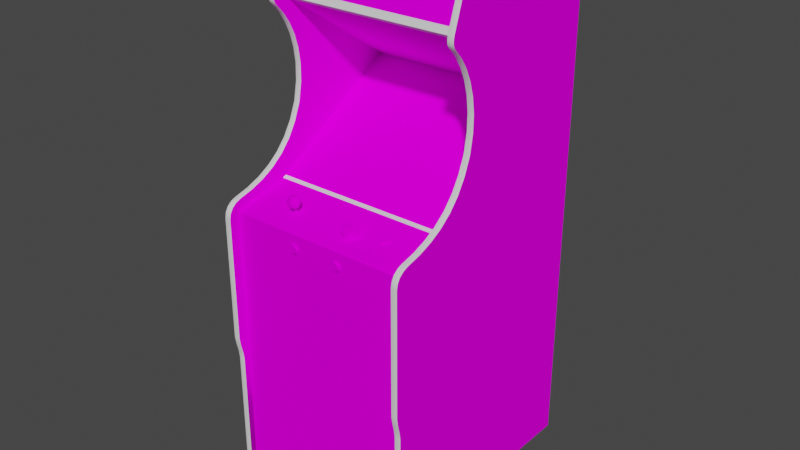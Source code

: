 # Source: tinstar.blend  (saved by Blender 2.93.20; exported with 4.5.12 LTS)
import bpy
from mathutils import Matrix  # noqa: F401  (used for matrix-valued properties, if any)

bpy.ops.wm.read_factory_settings(use_empty=True)
scene = bpy.context.scene
scene.name = 'Scene'

# ---- images (referenced by path relative to the original .blend; pixels are not part of the script)
import os
ASSET_DIR = os.environ.get("B2B_ASSET_DIR", "")  # directory of the original .blend (textures are referenced by path, not embedded)
HERE = os.path.dirname(os.path.abspath(__file__))  # packed textures are extracted next to this script under _unpacked/

def load_image(name, relpath, width, height, colorspace="sRGB"):
    """Load a texture the original file referenced (path relative to the .blend, or extracted next to this script)."""
    p = next((c for c in (os.path.join(HERE, relpath), os.path.join(ASSET_DIR, relpath)) if relpath and os.path.exists(c)), "")
    if p:
        img = bpy.data.images.load(p, check_existing=True)
        img.name = name
    else:  # same state as the original file: an image datablock whose file is absent (Cycles renders it pink)
        img = bpy.data.images.new(name, width, height)
        img.source = "FILE"
        img.filepath = "//" + (relpath or name)
    img.colorspace_settings.name = colorspace
    return img
img_tinstarmarqueemap_tiff = load_image('tinstarmarqueemap.TIFF', 'tinstarmarqueemap.TIFF', 1024, 1024, 'sRGB')
img_tinstarmonitormap_tiff = load_image('tinstarmonitormap.TIFF', 'tinstarmonitormap.TIFF', 1024, 1024, 'sRGB')
img_tinstarbezelmap_tiff = load_image('tinstarbezelmap.TIFF', 'tinstarbezelmap.TIFF', 1024, 1024, 'sRGB')
img_tinstartexturesmap_tiff = load_image('tinstartexturesmap.TIFF', 'tinstartexturesmap.TIFF', 1024, 1024, 'sRGB')

# ---- materials (node trees are filled in below, after node groups)
mat_tinstarmarquee = bpy.data.materials.new('tinstarmarquee')
mat_tinstarmarquee.use_transparent_shadow = False
mat_tinstarmarquee.roughness = 0.8807
mat_tinstarmarquee.specular_intensity = 0.0
mat_tinstarmonitor = bpy.data.materials.new('tinstarmonitor')
mat_tinstarmonitor.use_transparent_shadow = False
mat_tinstarmonitor.roughness = 0.8807
mat_tinstarmonitor.specular_intensity = 0.0
mat_tinstarbezel = bpy.data.materials.new('tinstarbezel')
mat_tinstarbezel.use_transparent_shadow = False
mat_tinstarbezel.roughness = 0.8807
mat_tinstarbezel.specular_intensity = 0.0
mat_tinstartextures = bpy.data.materials.new('tinstartextures')
mat_tinstartextures.use_transparent_shadow = False
mat_tinstartextures.roughness = 0.8807
mat_tinstartextures.specular_intensity = 0.0
mat_tinstarshiny = bpy.data.materials.new('tinstarshiny')
mat_tinstarshiny.use_transparent_shadow = False
mat_tinstarshiny.roughness = 0.8114
mat_tinstarshiny.specular_intensity = 0.4471

# ---- node groups
ng_auto_smooth = bpy.data.node_groups.new('Auto Smooth', 'GeometryNodeTree')
_s = ng_auto_smooth.interface.new_socket(name='Geometry', in_out='OUTPUT', socket_type='NodeSocketGeometry')
_s = ng_auto_smooth.interface.new_socket(name='Geometry', in_out='INPUT', socket_type='NodeSocketGeometry')
_s = ng_auto_smooth.interface.new_socket(name='Angle', in_out='INPUT', socket_type='NodeSocketFloat')
_s.subtype = 'ANGLE'
_s.min_value = 0.0
_s.max_value = 3.142
ng_auto_smooth.is_modifier = True
_N = ng_auto_smooth.nodes; _L = ng_auto_smooth.links
n0 = _N.new('NodeGroupOutput'); n0.name = 'Group Output'; n0.location = (480, -100)
n1 = _N.new('NodeGroupInput'); n1.name = 'Group Input'; n1.location = (-420, -300)
n2 = _N.new('NodeGroupInput'); n2.name = 'Group Input.001'; n2.location = (-60, -100)
n3 = _N.new('GeometryNodeSetShadeSmooth'); n3.name = 'Set Shade Smooth'; n3.location = (120, -100)
n3.domain = 'EDGE'
n4 = _N.new('GeometryNodeSetShadeSmooth'); n4.name = 'Set Shade Smooth.001'; n4.location = (300, -100)
n5 = _N.new('GeometryNodeInputMeshEdgeAngle'); n5.name = 'Edge Angle'; n5.location = (-420, -220)
n6 = _N.new('GeometryNodeInputEdgeSmooth'); n6.name = 'Is Edge Smooth'; n6.location = (-60, -160)
n7 = _N.new('GeometryNodeInputShadeSmooth'); n7.name = 'Is Face Smooth'; n7.location = (-240, -340)
n8 = _N.new('FunctionNodeBooleanMath'); n8.name = 'Boolean Math'; n8.location = (-60, -220)
n9 = _N.new('FunctionNodeCompare'); n9.name = 'Compare'; n9.location = (-240, -180)
n9.operation = 'LESS_EQUAL'
_L.new(n5.outputs[0], n9.inputs[0])
_L.new(n4.outputs[0], n0.inputs[0])
_L.new(n1.outputs[1], n9.inputs[1])
_L.new(n9.outputs[0], n8.inputs[0])
_L.new(n7.outputs[0], n8.inputs[1])
_L.new(n2.outputs[0], n3.inputs[0])
_L.new(n6.outputs[0], n3.inputs[1])
_L.new(n3.outputs[0], n4.inputs[0])
_L.new(n8.outputs[0], n3.inputs[2])
n0.is_active_output = True

# ---- material node trees
mat_tinstarmarquee.use_nodes = True; mat_tinstarmarquee.node_tree.nodes.clear()
_N = mat_tinstarmarquee.node_tree.nodes; _L = mat_tinstarmarquee.node_tree.links
n0 = _N.new('ShaderNodeBsdfPrincipled'); n0.name = 'Principled BSDF'; n0.location = (10, 300)
n0.distribution = 'GGX'
n0.subsurface_method = 'BURLEY'
n0.inputs[2].default_value = 0.8807
n0.inputs[3].default_value = 1.45
n0.inputs[13].default_value = 0.0
n0.inputs[27].default_value = (0.0, 0.0, 0.0, 1.0)
n0.inputs[28].default_value = 1.0
n1 = _N.new('ShaderNodeOutputMaterial'); n1.name = 'Material Output'; n1.location = (300, 300)
n2 = _N.new('ShaderNodeTexImage'); n2.name = 'Image Texture'; n2.location = (-300, 600)
n2.image = img_tinstarmarqueemap_tiff
_L.new(n0.outputs[0], n1.inputs[0])
_L.new(n2.outputs[0], n0.inputs[0])
n1.is_active_output = True
mat_tinstarmonitor.use_nodes = True; mat_tinstarmonitor.node_tree.nodes.clear()
_N = mat_tinstarmonitor.node_tree.nodes; _L = mat_tinstarmonitor.node_tree.links
n0 = _N.new('ShaderNodeBsdfPrincipled'); n0.name = 'Principled BSDF'; n0.location = (10, 300)
n0.distribution = 'GGX'
n0.subsurface_method = 'BURLEY'
n0.inputs[2].default_value = 0.8807
n0.inputs[3].default_value = 1.45
n0.inputs[13].default_value = 0.0
n0.inputs[27].default_value = (0.0, 0.0, 0.0, 1.0)
n0.inputs[28].default_value = 1.0
n1 = _N.new('ShaderNodeOutputMaterial'); n1.name = 'Material Output'; n1.location = (300, 300)
n2 = _N.new('ShaderNodeTexImage'); n2.name = 'Image Texture'; n2.location = (-300, 600)
n2.image = img_tinstarmonitormap_tiff
_L.new(n0.outputs[0], n1.inputs[0])
_L.new(n2.outputs[0], n0.inputs[0])
n1.is_active_output = True
mat_tinstarbezel.use_nodes = True; mat_tinstarbezel.node_tree.nodes.clear()
_N = mat_tinstarbezel.node_tree.nodes; _L = mat_tinstarbezel.node_tree.links
n0 = _N.new('ShaderNodeBsdfPrincipled'); n0.name = 'Principled BSDF'; n0.location = (10, 300)
n0.distribution = 'GGX'
n0.subsurface_method = 'BURLEY'
n0.inputs[2].default_value = 0.8807
n0.inputs[3].default_value = 1.45
n0.inputs[13].default_value = 0.0
n0.inputs[27].default_value = (0.0, 0.0, 0.0, 1.0)
n0.inputs[28].default_value = 1.0
n1 = _N.new('ShaderNodeOutputMaterial'); n1.name = 'Material Output'; n1.location = (300, 300)
n2 = _N.new('ShaderNodeTexImage'); n2.name = 'Image Texture'; n2.location = (-300, 600)
n2.image = img_tinstarbezelmap_tiff
_L.new(n0.outputs[0], n1.inputs[0])
_L.new(n2.outputs[0], n0.inputs[0])
n1.is_active_output = True
mat_tinstartextures.use_nodes = True; mat_tinstartextures.node_tree.nodes.clear()
_N = mat_tinstartextures.node_tree.nodes; _L = mat_tinstartextures.node_tree.links
n0 = _N.new('ShaderNodeBsdfPrincipled'); n0.name = 'Principled BSDF'; n0.location = (10, 300)
n0.distribution = 'GGX'
n0.subsurface_method = 'BURLEY'
n0.inputs[2].default_value = 0.8807
n0.inputs[3].default_value = 1.45
n0.inputs[13].default_value = 0.0
n0.inputs[27].default_value = (0.0, 0.0, 0.0, 1.0)
n0.inputs[28].default_value = 1.0
n1 = _N.new('ShaderNodeOutputMaterial'); n1.name = 'Material Output'; n1.location = (300, 300)
n2 = _N.new('ShaderNodeTexImage'); n2.name = 'Image Texture'; n2.location = (-300, 600)
n2.image = img_tinstartexturesmap_tiff
_L.new(n0.outputs[0], n1.inputs[0])
_L.new(n2.outputs[0], n0.inputs[0])
n1.is_active_output = True
mat_tinstarshiny.use_nodes = True; mat_tinstarshiny.node_tree.nodes.clear()
_N = mat_tinstarshiny.node_tree.nodes; _L = mat_tinstarshiny.node_tree.links
n0 = _N.new('ShaderNodeBsdfPrincipled'); n0.name = 'Principled BSDF'; n0.location = (10, 300)
n0.distribution = 'GGX'
n0.subsurface_method = 'BURLEY'
n0.inputs[2].default_value = 0.8114
n0.inputs[3].default_value = 1.45
n0.inputs[13].default_value = 0.4471
n0.inputs[27].default_value = (0.0, 0.0, 0.0, 1.0)
n0.inputs[28].default_value = 1.0
n1 = _N.new('ShaderNodeOutputMaterial'); n1.name = 'Material Output'; n1.location = (300, 300)
_L.new(n0.outputs[0], n1.inputs[0])
n1.is_active_output = True

# ---- world
world_world = bpy.data.worlds.new('World'); scene.world = world_world
world_world.use_nodes = True; world_world.node_tree.nodes.clear()
_N = world_world.node_tree.nodes; _L = world_world.node_tree.links
n0 = _N.new('ShaderNodeOutputWorld'); n0.name = 'World Output'; n0.location = (300, 300)
n1 = _N.new('ShaderNodeBackground'); n1.name = 'Background'; n1.location = (10, 300)
n1.inputs[0].default_value = (0.05088, 0.05088, 0.05088, 1.0)
_L.new(n1.outputs[0], n0.inputs[0])
n0.is_active_output = True
world_world.color = (0.05088, 0.05088, 0.05088)
world_world.use_sun_shadow = False
world_world.sun_shadow_jitter_overblur = 0.0

# ---- meshes
me_tinstar = bpy.data.meshes.new('tinstar')
me_tinstar.from_pydata([(0.2743, 0.5569, -0.03799), (-0.13, 0.07444, -0.1133), (-0.01148, 0.0752, -0.1119), (-0.01148, 0.1238, -0.1833), (-0.1313, 0.1216, -0.1842), (-0.01148, 0.1645, -0.2578), (0.107, 0.1628, -0.2575), (-0.13, 0.1628, -0.2575), (0.107, 0.07444, -0.1133), (0.1083, 0.1216, -0.1842), (-0.127, 0.1864, -0.3024), (-0.1921, 0.1823, -0.2968), (-0.2015, 0.16, -0.2564), (0.104, 0.04474, -0.07095), (0.104, 0.1864, -0.3024), (-0.01148, 0.1881, -0.304), (-0.01148, 0.04419, -0.06888), (-0.2046, 0.119, -0.1853), (0.1691, 0.1823, -0.2968), (0.2743, 0.03095, 0.004906), (-0.3163, 0.1009, 0.01637), (-0.3163, -0.4123, 0.2216), (0.2743, 0.07221, 0.05188), (0.2743, 0.1009, 0.01637), (-0.2972, 0.07221, 0.05188), (0.2933, 0.3974, -0.43), (0.2933, 0.1795, -0.04059), (0.2933, -0.4613, 0.2119), (0.2743, 0.5862, -0.5351), (0.2743, -0.8727, -0.5351), (0.2743, -0.4859, 0.2085), (0.2933, -0.8727, -0.5351), (0.2933, 0.4011, -0.4391), (-0.3163, 0.5862, -0.5351), (-0.3163, -0.4859, 0.2085), (-0.3163, 0.5585, 0.01352), (-0.3163, 0.1795, -0.04059), (0.2743, 0.5585, 0.01352), (0.2743, 0.1795, -0.04059), (-0.2972, 0.5585, 0.01352), (-0.2972, 0.7359, -0.07433), (-0.3163, -0.8727, -0.5351), (0.2743, -0.8727, 0.1889), (-0.2972, -0.8727, 0.1889), (0.2743, -0.8727, 0.2085), (0.2743, 0.5664, -0.5351), (-0.2972, 0.5664, -0.5351), (-0.2972, 0.7219, -0.05101), (0.2743, 0.2868, -0.4044), (0.2743, 0.5243, -0.04819), (-0.2972, 0.2868, -0.4044), (-0.3163, 0.4269, -0.05414), (-0.3163, 0.4626, -0.0378), (0.2743, 0.4269, -0.05414), (0.2743, 0.4626, -0.0378), (-0.2972, 0.4269, -0.05414), (-0.2972, 0.4626, -0.0378), (0.2743, -0.01215, 0.1828), (-0.2972, 0.0258, 0.01651), (-0.2972, -0.01215, 0.1828), (0.2933, -0.8727, 0.2085), (-0.3163, 0.2308, -0.06111), (0.2743, 0.2308, -0.06111), (-0.2129, -0.9201, -0.4789), (0.06305, 0.006894, 0.09944), (0.03908, -0.002307, 0.1399), (0.05107, 0.01818, 0.1479), (0.03908, 0.01889, 0.1447), (0.2743, -0.1153, 0.1889), (0.2743, -0.01798, 0.1887), (-0.2972, -0.01798, 0.1887), (-0.2972, -0.1153, 0.1889), (0.06305, -0.002307, 0.1399), (0.07182, -0.0003605, 0.1314), (0.07182, 0.02083, 0.1362), (0.03908, 0.006894, 0.09944), (0.03031, 0.004948, 0.108), (-0.1604, 0.03359, 0.1372), (-0.157, 0.02382, 0.1343), (-0.1502, 0.02382, 0.1387), (-0.1303, 0.04421, 0.1177), (-0.129, 0.03359, 0.1171), (-0.1359, 0.03359, 0.109), (0.1443, 0.01102, 0.1095), (-0.2428, -0.8727, 0.1185), (-0.2428, -0.8727, -0.4048), (0.2198, -0.9362, -0.4048), (-0.2428, -0.9362, -0.4048), (0.2198, -0.8727, -0.4048), (0.2198, -0.9362, 0.1185), (0.2198, -0.8727, 0.1185), (-0.2428, -0.9362, 0.1185), (-0.09768, -0.05415, 0.1951), (-0.07721, -0.06597, 0.1951), (-0.1619, 0.04421, 0.1177), (-0.1648, 0.03359, 0.1276), (-0.1633, 0.04421, 0.1274), (-0.151, 0.04421, 0.1415), (-0.1408, 0.03359, 0.143), (-0.1412, 0.04421, 0.1415), (-0.2429, -0.8989, -0.4577), (-0.2129, -0.8989, -0.4577), (0.05216, -0.05415, 0.1951), (0.05744, -0.06864, 0.195), (0.07263, -0.06597, 0.1951), (0.07263, -0.05054, 0.1918), (0.07471, -0.05415, 0.1918), (0.08028, -0.05212, 0.1888), (0.2933, -0.02864, 0.2216), (-0.2972, -0.02864, 0.2216), (-0.3163, 0.3387, -0.0724), (-0.3163, 0.3855, -0.06619), (-0.2972, 0.3387, -0.0724), (-0.2972, 0.3855, -0.06619), (0.1595, 0.01505, 0.09189), (0.1623, 0.01333, 0.09941), (-0.1367, 0.05233, 0.1206), (-0.1367, 0.04421, 0.1103), (-0.1461, 0.05535, 0.1249), (-0.149, 0.05233, 0.1348), (-0.1432, 0.05233, 0.1348), (-0.1461, 0.04421, 0.1076), (-0.1563, 0.03359, 0.109), (-0.1555, 0.04421, 0.1103), (-0.1461, 0.01725, 0.1249), (-0.1383, 0.02382, 0.1128), (-0.133, 0.02382, 0.1189), (0.2199, -0.8989, -0.4577), (0.2199, -0.8989, -0.4877), (0.1899, -0.9201, -0.4789), (0.2199, -0.9201, -0.4789), (-0.2129, -0.8738, -0.4223), (0.05107, 0.02504, 0.1249), (0.05107, 0.02918, 0.1066), (0.1899, -0.8989, -0.4877), (0.2199, -0.8738, -0.4932), (0.2743, 0.6909, -0.08583), (0.2743, 0.7035, -0.04501), (-0.2972, 0.6909, -0.08583), (0.07182, 0.004948, 0.108), (-0.2429, -0.9289, -0.4577), (-0.2429, -0.9201, -0.4365), (-0.2129, -0.9289, -0.4577), (0.04659, -0.05212, 0.1888), (0.04551, -0.05825, 0.1887), (0.05144, -0.05825, 0.1918), (0.06032, -0.0406, 0.1888), (0.05447, -0.04272, 0.1888), (0.05744, -0.04786, 0.1918), (0.2933, 0.524, -0.04041), (0.02709, 0.002294, 0.1197), (0.02709, 0.02349, 0.1245), (-0.2429, -0.8989, -0.4277), (0.1383, 0.01018, 0.0987), (0.139, 0.0111, 0.0947), (0.1335, 0.008533, 0.09203), (-0.133, 0.04421, 0.1362), (-0.1319, 0.03359, 0.1372), (-0.1274, 0.03359, 0.1276), (-0.1319, 0.02382, 0.1269), (-0.1352, 0.02382, 0.1343), (0.03031, -0.0003605, 0.1314), (0.1899, -0.8989, -0.4577), (0.1899, -0.9289, -0.4577), (0.1899, -0.9201, -0.4365), (-0.1461, 0.03359, 0.106), (-0.1539, 0.02382, 0.1128), (0.08028, -0.06438, 0.1887), (0.08136, -0.05825, 0.1887), (0.07543, -0.05825, 0.1918), (0.164, 0.004599, 0.1092), (0.1671, 0.005802, 0.104), (0.1616, 0.009269, 0.1027), (0.1413, 0.003706, 0.1131), (0.1472, 0.003232, 0.1152), (0.1482, 0.007553, 0.1102), (0.2933, 0.6315, -0.06754), (0.2933, 0.5003, -0.4713), (0.2933, 0.5251, -0.4793), (0.2933, 0.6562, -0.07559), (-0.2429, -0.8989, -0.4877), (-0.2429, -0.8738, -0.4932), (0.2199, -0.8738, -0.4223), (-0.2129, -0.8738, -0.4932), (0.1899, -0.8738, -0.4932), (0.1899, -0.8738, -0.4223), (-0.2429, -0.8738, -0.4223), (-0.2129, -0.8989, -0.4877), (-0.1592, 0.02382, 0.1189), (-0.07721, -0.05054, 0.1918), (-0.07513, -0.05415, 0.1918), (-0.06956, -0.05212, 0.1888), (-0.08848, -0.04644, 0.1919), (-0.08432, -0.04644, 0.1919), (-0.08329, -0.0406, 0.1888), (0.2743, 0.492, -0.01872), (0.2743, 0.5149, 0.001561), (0.2933, 0.5149, 0.001561), (0.2933, 0.492, -0.01872), (-0.3163, 0.492, -0.01872), (0.05216, -0.06236, 0.1918), (0.06135, -0.07007, 0.1918), (0.05744, -0.06864, 0.1918), (0.05447, -0.07378, 0.1887), (0.1413, 0.01063, 0.08287), (0.1366, 0.009737, 0.08677), (0.1411, 0.0119, 0.09118), (0.1593, 0.01063, 0.08287), (0.1534, 0.0111, 0.08079), (0.1524, 0.01282, 0.08718), (0.06135, -0.04644, 0.1919), (0.07543, -0.05825, 0.1951), (0.2743, 0.02047, 0.181), (0.2933, 0.02047, 0.181), (0.1563, 0.0125, 0.08857), (0.1595, 0.0119, 0.09118), (0.164, 0.009737, 0.08677), (-0.08848, -0.07007, 0.1918), (-0.0924, -0.06864, 0.1918), (-0.09537, -0.07378, 0.1887), (-0.1032, -0.05212, 0.1888), (-0.1043, -0.05825, 0.1887), (-0.0984, -0.05825, 0.1918), (0.1443, 0.007871, 0.1088), (0.1324, 0.00717, 0.09801), (0.1335, 0.005802, 0.104), (0.139, 0.009269, 0.1027), (-0.129, 0.04421, 0.1274), (-0.1359, 0.05233, 0.1264), (-0.06848, -0.05825, 0.1887), (-0.07513, -0.06236, 0.1918), (-0.07721, -0.06597, 0.1918), (-0.07267, -0.06977, 0.1887), (0.03908, 0.02809, 0.1043), (0.0417, 0.02863, 0.109), (0.03485, 0.02711, 0.1157), (-0.09768, -0.05415, 0.1918), (-0.08952, -0.0406, 0.1888), (-0.09537, -0.04272, 0.1888), (-0.0924, -0.04786, 0.1918), (-0.1514, 0.03359, 0.143), (0.07471, -0.06236, 0.1918), (0.07263, -0.06597, 0.1918), (0.07717, -0.06977, 0.1887), (0.06032, -0.07591, 0.1887), (0.06655, -0.07591, 0.1887), (0.06552, -0.07007, 0.1918), (0.05107, -0.003018, 0.1431), (-0.1555, 0.05233, 0.1206), (-0.1563, 0.05233, 0.1264), (-0.1405, 0.05233, 0.1162), (-0.1461, 0.05233, 0.1146), (0.07717, -0.04673, 0.1888), (-0.07744, -0.07378, 0.1887), (-0.08952, -0.07591, 0.1887), (-0.2972, 0.287, -0.07123), (0.2743, 0.287, -0.07123), (-0.3163, -0.4613, 0.2119), (-0.2972, -0.4613, 0.2119), (-0.07267, -0.04673, 0.1888), (-0.07744, -0.04272, 0.1888), (-0.0804, -0.04786, 0.1918), (0.04659, -0.06438, 0.1887), (0.0497, -0.06977, 0.1887), (0.05425, -0.06597, 0.1918), (0.2743, 0.725, -0.04169), (-0.3163, 0.725, -0.04169), (-0.2972, 0.725, -0.04169), (0.1899, -0.8989, -0.4277), (-0.3163, 0.01438, 0.1961), (0.2743, 0.003225, 0.2098), (0.2743, 0.01438, 0.1961), (0.2933, 0.003225, 0.2098), (-0.2972, 0.01438, 0.1961), (0.1682, 0.00717, 0.09801), (0.1671, 0.008533, 0.09203), (0.1616, 0.0111, 0.0947), (0.1623, 0.01018, 0.0987), (0.1563, 0.007871, 0.1088), (0.1524, 0.007553, 0.1102), (0.1534, 0.003232, 0.1152), (0.1443, 0.0125, 0.08857), (0.1482, 0.01282, 0.08718), (0.1472, 0.0111, 0.08079), (-0.3163, 0.1364, -0.0146), (-0.2972, 0.1364, -0.0146), (0.05744, -0.04786, 0.1951), (-0.142, 0.02382, 0.1387), (-0.07721, -0.05054, 0.1951), (-0.0744, -0.05825, 0.1951), (-0.08848, -0.04644, 0.1951), (-0.2429, -0.9201, -0.4789), (0.2199, -0.9201, -0.4365), (0.2199, -0.9289, -0.4577), (-0.2129, -0.9201, -0.4365), (-0.2129, -0.8989, -0.4277), (-0.1383, 0.05233, 0.1316), (0.2933, 0.0497, 0.09147), (0.2743, 0.0497, 0.09147), (0.2743, 0.5338, 0.01547), (0.06728, 0.02296, 0.134), (0.06305, 0.01889, 0.1447), (-0.1633, 0.03359, 0.1171), (-0.0984, -0.05825, 0.1951), (0.06728, 0.02711, 0.1157), (0.07504, 0.002294, 0.1197), (0.07182, 0.02615, 0.1128), (-0.1486, -0.01823, 0.1183), (-0.1436, -0.01823, 0.1183), (-0.1436, 0.03133, 0.1249), (-0.1436, -0.01757, 0.1133), (-0.1486, -0.01757, 0.1133), (-0.1486, 0.032, 0.12), (-0.1436, 0.032, 0.12), (-0.1486, 0.03133, 0.1249), (0.0724, -0.07378, 0.1887), (0.1593, 0.003706, 0.1131), (0.0724, -0.04272, 0.1888), (0.06655, -0.0406, 0.1888), (0.06552, -0.04644, 0.1919), (-0.1032, -0.06438, 0.1887), (-0.1001, -0.06977, 0.1887), (-0.09559, -0.06597, 0.1918), (0.1482, 0.0107, 0.1109), (0.1383, 0.01333, 0.09941), (-0.0744, -0.05825, 0.1918), (-0.1592, 0.04421, 0.1362), (-0.1539, 0.05233, 0.1316), (0.2933, 0.5323, -0.03532), (0.06943, -0.06864, 0.1918), (0.05107, 0.007606, 0.09631), (0.05216, -0.06236, 0.1951), (0.07471, -0.06236, 0.1951), (0.07263, -0.05054, 0.1951), (0.07471, -0.05415, 0.1951), (-0.08848, -0.07007, 0.195), (-0.0924, -0.06864, 0.195), (0.2743, -0.0115, 0.2184), (-0.08432, -0.04644, 0.1951), (0.05425, -0.05054, 0.1918), (0.1616, 0.01425, 0.09541), (0.1595, 0.01161, 0.1069), (0.1595, 0.008467, 0.1062), (-0.0804, -0.06864, 0.195), (-0.08432, -0.07007, 0.195), (-0.08432, -0.07007, 0.1918), (0.06552, -0.04644, 0.1951), (0.06943, -0.04786, 0.1918), (-0.1461, 0.02382, 0.1105), (-0.1604, 0.02382, 0.1269), (0.1443, 0.01565, 0.08928), (0.1524, 0.01597, 0.08789), (0.139, 0.01425, 0.09541), (0.1411, 0.01505, 0.09189), (0.2743, 0.7341, -0.04979), (-0.3163, 0.7341, -0.04979), (-0.3163, 0.7379, -0.06325), (0.2743, 0.5237, 0.01001), (-0.3163, 0.5237, 0.01001), (-0.1517, 0.05233, 0.1162), (0.03485, 0.02296, 0.134), (0.03234, 0.02504, 0.1249), (0.06043, 0.02863, 0.109), (0.1411, 0.008467, 0.1062), (0.05216, -0.05415, 0.1918), (0.0497, -0.04673, 0.1888), (-0.0804, -0.06864, 0.1918), (-0.08329, -0.07591, 0.1887), (-0.09768, -0.06236, 0.1918), (-0.09559, -0.05054, 0.1918), (0.06552, -0.07007, 0.195), (0.1524, 0.0107, 0.1109), (0.139, 0.01242, 0.1034), (-0.1001, -0.04673, 0.1888), (-0.06956, -0.06438, 0.1887), (0.1366, 0.004599, 0.1092), (0.2743, -0.01505, 0.1879), (0.2743, -0.01283, 0.1857), (-0.2972, -0.01283, 0.1857), (0.2933, -0.436, 0.218), (0.07504, 0.02349, 0.1245), (0.06979, 0.02504, 0.1249), (0.03031, 0.02615, 0.1128), (0.03031, 0.02083, 0.1362), (0.05107, 0.0288, 0.1011), (0.06305, 0.02809, 0.1043), (-0.2972, -0.01505, 0.1879), (0.2933, 0.5457, 0.01622), (-0.0924, -0.04786, 0.1951), (-0.09768, -0.06236, 0.1951), (-0.07513, -0.05415, 0.1951), (-0.09559, -0.05054, 0.1951), (0.06135, -0.04644, 0.1951), (0.06943, -0.06864, 0.195), (0.1563, 0.01102, 0.1095), (0.05144, -0.05825, 0.1951), (0.06043, 0.02145, 0.1407), (0.05425, -0.06597, 0.1951), (0.1563, 0.01565, 0.08928), (0.0417, 0.02145, 0.1407), (0.1482, 0.01597, 0.08789), (0.1616, 0.01242, 0.1034), (0.1411, 0.01161, 0.1069), (-0.07513, -0.06236, 0.1951), (0.05425, -0.05054, 0.1951), (0.06943, -0.04786, 0.1951), (0.06135, -0.07007, 0.195), (-0.09559, -0.06597, 0.1951), (-0.0804, -0.04786, 0.1951), (0.2199, -0.8989, -0.4277), (0.05107, 0.02089, 0.1431), (0.1816, 0.119, -0.1853), (0.1786, 0.07391, -0.1158), (0.2125, 0.1402, -0.1703), (-0.01148, 0.2223, -0.3016), (0.1058, 0.2223, -0.3016), (-0.2353, 0.1383, -0.1671), (-0.2354, 0.1874, -0.2457), (-0.2015, 0.07391, -0.1158), (-0.2354, 0.0955, -0.09872), (-0.127, 0.04474, -0.07094), (-0.01148, 0.06106, -0.0439), (0.1066, 0.06159, -0.04452), (0.2125, 0.0905, -0.09073), (0.2838, -0.4125, 0.223), (0.2838, -0.0284, 0.223), (0.2743, -0.02864, 0.2216), (0.2838, 0.07335, 0.05285), (0.2838, 0.05104, 0.09218), (-0.3068, -0.4125, 0.223), (-0.3068, -0.0284, 0.223), (-0.3163, -0.02864, 0.2216), (-0.2972, 0.0497, 0.09147), (-0.3068, 0.07335, 0.05285), (-0.3068, 0.05104, 0.09218), (-0.3068, 0.4619, -0.03631), (-0.3068, 0.7256, -0.04057), (-0.3068, 0.5588, 0.01503), (0.2933, 0.4269, -0.05414), (0.2933, 0.4626, -0.0378), (0.2838, 0.4619, -0.03631), (0.2933, 0.5585, 0.01352), (0.2838, 0.7256, -0.04057), (0.2838, 0.5588, 0.01503), (0.2933, 0.07221, 0.05188), (0.2838, 0.1801, -0.03928), (-0.3068, 0.1801, -0.03928), (-0.3068, 0.5877, -0.5351), (-0.3068, 0.7371, -0.07469), (0.2933, 0.7359, -0.07433), (0.2838, 0.5877, -0.5351), (0.2838, 0.7371, -0.07469), (-0.3068, -0.4862, 0.2099), (0.2743, -0.4123, 0.2216), (0.2838, -0.8727, 0.21), (0.2838, -0.4862, 0.2099), (0.2933, 0.2308, -0.06111), (0.2838, 0.2312, -0.05981), (0.2933, 0.287, -0.07123), (0.2933, 0.3387, -0.0724), (0.2838, 0.3387, -0.07091), (-0.2972, 0.1795, -0.04059), (-0.2972, 0.2308, -0.06111), (-0.3068, 0.2312, -0.05981), (-0.3068, 0.3387, -0.07091), (0.2838, 0.426, -0.05248), (0.2838, 0.3851, -0.06452), (-0.3068, 0.426, -0.05248), (-0.3068, 0.3851, -0.06452), (0.2743, 0.5373, -0.03082), (-0.2972, 0.5569, -0.03799), (-0.2972, 0.5373, -0.03082), (0.2838, 0.004177, 0.211), (-0.3068, 0.004177, 0.211), (-0.3163, 0.003225, 0.2098), (-0.3068, -0.01108, 0.2198), (0.2838, -0.01108, 0.2198), (-0.3068, -0.8727, 0.21), (-0.2972, 0.5862, -0.5351), (-0.2972, -0.8727, -0.5351), (-0.3068, -0.8727, -0.5351), (0.2838, -0.8727, -0.5351), (-0.2972, -0.8727, 0.2085), (-0.3068, 0.491, -0.01754), (-0.3068, 0.5138, 0.002579), (-0.3163, 0.5149, 0.001561), (0.2838, 0.491, -0.01754), (0.2838, 0.5138, 0.002579), (0.2838, 0.03401, 0.135), (0.2838, 0.02176, 0.1815), (-0.2972, 0.02047, 0.181), (-0.3068, 0.03401, 0.135), (-0.3068, 0.02176, 0.1815), (-0.2972, 0.7341, -0.04979), (-0.3068, 0.7353, -0.04897), (0.2933, 0.725, -0.04169), (0.2933, 0.7341, -0.04979), (0.2838, 0.7353, -0.04897), (0.1786, 0.16, -0.2564), (0.212, 0.2236, -0.3038), (0.2743, 0.5355, -0.03159), (-0.2972, 0.5355, -0.03159), (-0.2972, 0.5243, -0.04819), (-0.2972, 0.03268, 0.1347), (0.2933, 0.03268, 0.1347), (-0.2972, 0.7035, -0.04501), (0.2743, 0.7131, -0.04681), (-0.2972, 0.7131, -0.04681), (0.2743, 0.7219, -0.05101), (0.2933, 0.1009, 0.01637), (0.2838, 0.1374, -0.0133), (0.2838, 0.102, 0.01767), (-0.2972, 0.1009, 0.01637), (-0.3068, 0.1374, -0.0133), (-0.3068, 0.102, 0.01767), (0.2743, 0.1364, -0.0146), (-0.3068, 0.7391, -0.06304), (0.2838, 0.7391, -0.06304), (0.2838, 0.287, -0.06973), (-0.3068, 0.287, -0.06973), (-0.2972, 0.492, -0.01872), (0.2838, -0.4617, 0.2133), (0.2838, -0.4364, 0.2194), (0.2743, -0.436, 0.218), (-0.3068, -0.4617, 0.2133), (-0.3068, -0.4364, 0.2194), (-0.3163, -0.436, 0.218), (0.2838, 0.5332, 0.01686), (0.2743, 0.5457, 0.01622), (-0.3068, 0.5332, 0.01686), (-0.3163, 0.5457, 0.01622), (-0.3163, 0.5338, 0.01547), (0.1691, 0.04769, -0.07696), (0.2113, 0.06099, -0.04358), (0.2743, 0.0258, 0.01651), (-0.2972, 0.03095, 0.004906), (-0.2351, 0.2231, -0.3029), (-0.3068, 0.5229, 0.01114), (0.2838, 0.5229, 0.01114), (-0.1921, 0.04769, -0.07696), (-0.2367, 0.06084, -0.04369), (-0.2972, 0.003225, 0.2098), (-0.3068, 0.01554, 0.1968), (0.2933, 0.01438, 0.1961), (0.2838, 0.01554, 0.1968), (0.2933, 0.3855, -0.06619), (0.2125, 0.1876, -0.2461), (-0.2972, 0.5338, 0.01547), (-0.2972, 0.5457, 0.01622), (-0.3068, 0.5457, 0.01772), (0.2933, 0.5338, 0.01547), (0.2838, 0.5457, 0.01772), (-0.1289, 0.06108, -0.04398), (-0.2972, -0.4123, 0.2216), (-0.2972, -0.0115, 0.2184), (0.2933, -0.4123, 0.2216), (0.2933, -0.0115, 0.2184), (-0.2972, -0.436, 0.218), (-0.2972, -0.4859, 0.2085), (0.2933, -0.4859, 0.2085), (0.2743, 0.03268, 0.1347), (-0.3163, 0.03268, 0.1347), (-0.3163, 0.02047, 0.181), (-0.2972, 0.7379, -0.06325), (0.2933, 0.7379, -0.06325), (-0.3163, -0.0115, 0.2184), (-0.3163, 0.7359, -0.07433), (0.2743, 0.7359, -0.07433), (0.2743, 0.7379, -0.06325), (-0.2972, 0.5149, 0.001561), (-0.2972, 0.5237, 0.01001), (0.2933, 0.5237, 0.01001), (-0.1278, 0.2224, -0.3016), (0.2743, 0.3855, -0.06619), (0.2933, 0.1364, -0.0146), (0.2743, 0.3387, -0.0724), (-0.3163, 0.07221, 0.05188), (-0.3163, 0.0497, 0.09147), (-0.3163, 0.287, -0.07123), (0.2743, -0.4613, 0.2119), (-0.3163, -0.8727, 0.2085), (0.2933, 0.5862, -0.5351), (0.2743, 0.5363, -0.03091), (-0.2972, 0.5363, -0.03091)], [], [(70, 71, 68, 69), (440, 465, 438, 439), (387, 441, 443, 551), (5, 7, 4, 3), (3, 4, 1, 2), (16, 420, 552, 421), (442, 497, 354, 265), (6, 498, 18, 14), (12, 7, 10, 11), (7, 12, 17, 4), (15, 14, 415, 414), (14, 15, 5, 6), (420, 16, 2, 1), (9, 411, 498, 6), (4, 17, 418, 1), (185, 184, 134, 268), (412, 8, 13, 532), (140, 291, 63, 142), (576, 20, 21), (22, 23, 453), (24, 553, 512), (25, 545, 459), (26, 27, 25), (28, 29, 30), (559, 31, 32), (33, 41, 34), (478, 558, 479), (35, 566, 33), (36, 33, 21), (37, 567, 28), (38, 28, 453), (39, 478, 40), (461, 553, 478), (560, 212, 489, 488), (378, 386, 376, 377), (293, 292, 164, 163), (57, 534, 58, 59), (509, 444, 555), (535, 58, 534, 19), (51, 52, 33), (53, 54, 28), (55, 478, 56), (31, 581, 32), (19, 48, 50, 535), (29, 44, 30), (559, 60, 31), (41, 580, 34), (479, 558, 482), (36, 61, 33), (461, 478, 462), (38, 62, 28), (178, 179, 176, 177), (25, 456, 26), (179, 441, 328), (129, 134, 128, 130), (471, 583, 582, 469), (392, 346, 319, 210), (480, 447, 478, 479), (90, 84, 91, 89), (382, 233, 75, 76), (385, 306, 139, 64), (165, 348, 166, 122), (81, 80, 227, 158), (92, 336, 93, 338), (508, 47, 507, 506), (68, 71, 43, 42), (505, 138, 136, 137), (87, 91, 84, 85), (179, 495, 441), (178, 32, 581), (94, 248, 359, 123), (8, 412, 411, 9), (77, 326, 96, 95), (100, 141, 152), (101, 63, 187), (351, 352, 83, 341), (280, 316, 278, 279), (576, 21, 431), (22, 453, 426), (108, 555, 444), (24, 109, 553), (110, 111, 33), (112, 478, 113), (575, 573, 28), (114, 351, 115), (539, 420, 1, 418), (118, 119, 120), (165, 121, 117, 82), (124, 125, 126), (127, 130, 128), (371, 323, 175, 279), (183, 187, 180, 181), (152, 295, 131, 186), (132, 362, 133), (67, 383, 161, 65), (142, 294, 141, 140), (85, 88, 86, 87), (311, 307, 314, 312), (291, 180, 187, 63), (225, 375, 363, 226), (226, 153, 224, 225), (336, 344, 93), (149, 438, 25), (149, 439, 438), (73, 305, 380, 74), (132, 361, 360), (276, 277, 274, 275), (302, 94, 123, 122), (124, 159, 160), (162, 163, 164), (95, 349, 78, 77), (159, 158, 157, 160), (103, 370, 104), (261, 189, 259, 260), (169, 241, 167, 168), (368, 222, 221, 320), (306, 380, 305, 139), (409, 128, 135, 182), (295, 187, 183, 131), (233, 382, 235, 234), (186, 181, 180, 152), (79, 240, 77, 78), (17, 12, 417, 416), (347, 105, 252, 317), (107, 252, 105, 106), (195, 196, 28), (520, 478, 569), (418, 419, 540, 539), (199, 485, 33), (154, 206, 205, 155), (365, 143, 364, 339), (216, 207, 214, 215), (231, 366, 253, 232), (333, 346, 211), (344, 335, 217, 345), (562, 561, 431), (212, 560, 426), (504, 213, 108), (490, 109, 503), (243, 167, 241, 242), (367, 253, 366, 345), (190, 325, 229, 191), (206, 281, 204, 205), (227, 228, 296, 156), (194, 237, 192, 193), (322, 368, 320, 321), (132, 234, 235), (232, 374, 230, 231), (158, 227, 156, 157), (283, 204, 281, 282), (282, 209, 208, 283), (118, 248, 249), (99, 120, 119, 97), (124, 188, 166), (124, 79, 78), (202, 264, 263, 203), (462, 478, 255), (61, 578, 33), (62, 256, 28), (25, 458, 456), (33, 257, 526), (478, 557, 258), (238, 373, 369, 239), (28, 579, 523), (279, 175, 174, 280), (26, 555, 27), (37, 265, 567), (179, 564, 496), (35, 266, 566), (39, 40, 267), (130, 293, 163, 129), (162, 164, 268), (474, 269, 431), (270, 271, 426), (543, 272, 108), (541, 109, 273), (346, 102, 103, 104), (175, 223, 173, 174), (351, 341, 115), (156, 296, 120, 99), (117, 250, 116, 80), (209, 214, 207, 208), (20, 284, 21), (574, 509, 555), (512, 553, 285), (23, 515, 453), (338, 408, 261, 193), (188, 302, 122, 166), (98, 287, 160, 157), (288, 338, 289), (65, 247, 66, 67), (248, 94, 96, 249), (101, 142, 63), (0, 136, 138, 470), (137, 506, 507, 505), (100, 140, 141), (100, 291, 140), (127, 292, 293), (101, 294, 142), (377, 57, 59, 378), (162, 129, 163), (127, 293, 130), (326, 327, 249, 96), (577, 576, 431), (444, 297, 108), (298, 22, 426), (432, 109, 24), (547, 478, 548), (531, 530, 33), (299, 528, 28), (441, 197, 328), (284, 36, 21), (285, 553, 461), (26, 574, 555), (515, 38, 453), (255, 478, 112), (578, 110, 33), (25, 459, 458), (256, 575, 28), (132, 300, 381), (370, 406, 201, 246), (121, 165, 122, 123), (325, 190, 390, 289), (408, 288, 189, 261), (132, 304, 362), (247, 72, 301, 66), (46, 47, 508, 45), (393, 370, 246, 329), (308, 310, 313, 309), (118, 228, 116), (118, 250, 251), (145, 364, 143, 144), (155, 224, 153, 154), (342, 278, 316, 170), (340, 115, 277, 276), (397, 331, 200, 264), (352, 353, 206, 154), (82, 117, 80, 81), (123, 359, 251, 121), (32, 177, 25), (328, 149, 176), (559, 32, 25), (111, 51, 33), (113, 478, 55), (573, 53, 28), (25, 438, 545), (172, 342, 170, 171), (286, 392, 210, 148), (151, 382, 76, 150), (64, 330, 384, 385), (241, 169, 211, 332), (334, 211, 169, 106), (288, 390, 190, 189), (339, 364, 102, 404), (406, 103, 202, 201), (289, 403, 230, 325), (270, 426, 337), (272, 556, 108), (474, 431, 565), (541, 554, 109), (342, 172, 401, 341), (407, 389, 368, 322), (402, 372, 226, 363), (218, 217, 335, 336), (297, 504, 108), (560, 298, 426), (561, 577, 431), (503, 109, 432), (351, 398, 214, 209), (323, 83, 223, 175), (302, 188, 349, 95), (326, 77, 240, 97), (82, 125, 348, 165), (94, 302, 95, 96), (81, 126, 125, 82), (157, 156, 99, 98), (158, 159, 126, 81), (341, 394, 278, 342), (56, 478, 520), (149, 198, 439), (52, 199, 33), (54, 195, 28), (398, 114, 215, 214), (267, 563, 493), (265, 354, 568), (266, 355, 356), (179, 496, 495), (570, 478, 547), (357, 299, 28), (358, 531, 33), (441, 550, 197), (250, 117, 121, 251), (97, 119, 327, 326), (228, 227, 80, 116), (361, 235, 382, 151), (381, 300, 74, 380), (306, 385, 362, 304), (124, 348, 125), (124, 287, 79), (124, 349, 188), (399, 360, 383, 67), (301, 74, 300, 396), (460, 518, 458, 459), (324, 352, 154, 153), (245, 315, 329, 246), (522, 521, 27, 379), (236, 369, 373, 220), (193, 261, 260, 194), (403, 93, 231, 230), (339, 148, 147, 365), (106, 105, 333, 334), (345, 366, 343, 344), (67, 66, 410, 399), (83, 371, 341), (352, 372, 83), (222, 368, 389, 303), (346, 104, 211), (346, 286, 102), (338, 93, 289), (93, 343, 366, 231), (102, 331, 103), (74, 301, 72, 73), (150, 161, 383, 151), (191, 259, 189, 190), (319, 347, 317, 318), (203, 244, 201, 202), (124, 166, 348), (124, 126, 159), (124, 160, 287), (124, 78, 349), (118, 327, 119), (118, 359, 248), (118, 296, 228), (33, 34, 257), (478, 258, 558), (28, 30, 579), (27, 559, 25), (69, 376, 386, 70), (28, 523, 453), (33, 526, 21), (478, 553, 557), (555, 379, 27), (133, 362, 385, 384), (149, 328, 197, 198), (304, 381, 380, 306), (396, 410, 66, 301), (151, 383, 360, 361), (234, 133, 384, 233), (269, 562, 431), (213, 543, 108), (271, 212, 426), (273, 109, 490), (242, 329, 315, 243), (277, 172, 171, 274), (148, 210, 146, 147), (210, 319, 318, 146), (223, 363, 375, 173), (239, 192, 237, 238), (144, 262, 200, 145), (325, 230, 374, 229), (222, 236, 220, 221), (219, 254, 217, 218), (215, 276, 275, 216), (345, 217, 254, 367), (218, 322, 321, 219), (106, 169, 168, 107), (246, 201, 244, 245), (581, 449, 564), (265, 568, 567), (266, 356, 566), (395, 102, 364, 145), (388, 290, 192, 239), (276, 215, 114, 340), (294, 295, 152, 141), (118, 251, 359), (118, 116, 250), (528, 37, 28), (118, 120, 296), (118, 249, 327), (441, 387, 550), (548, 478, 39), (338, 388, 92), (267, 40, 563), (530, 35, 33), (404, 286, 148, 339), (340, 114, 115), (92, 389, 336), (351, 350, 352), (390, 288, 289), (332, 104, 242, 241), (388, 391, 92), (239, 369, 391, 388), (83, 402, 363, 223), (336, 407, 322, 218), (115, 401, 172, 277), (303, 92, 236, 222), (369, 236, 92, 391), (331, 395, 145, 200), (346, 405, 347, 319), (233, 384, 330, 75), (350, 400, 282, 281), (281, 206, 353, 350), (135, 128, 134, 184), (502, 50, 48, 49), (405, 333, 105, 347), (264, 202, 103, 397), (329, 242, 104, 393), (290, 338, 193, 192), (394, 371, 279, 278), (346, 392, 286), (336, 335, 344), (370, 393, 104), (334, 333, 211), (132, 381, 304), (132, 235, 361), (371, 394, 341), (350, 353, 352), (132, 133, 234), (102, 395, 331), (132, 396, 300), (344, 343, 93), (331, 397, 103), (114, 398, 351), (352, 324, 372), (132, 360, 399), (83, 323, 371), (351, 400, 350), (341, 401, 115), (372, 402, 83), (93, 403, 289), (286, 404, 102), (333, 405, 346), (103, 406, 370), (338, 290, 388), (92, 303, 389), (104, 332, 211), (389, 407, 336), (288, 408, 338), (400, 351, 209, 282), (162, 134, 129), (196, 357, 28), (569, 478, 570), (550, 571, 197), (485, 358, 33), (482, 479, 29, 44), (101, 295, 294), (127, 409, 292), (132, 410, 396), (132, 399, 410), (100, 180, 291), (264, 200, 262, 263), (7, 5, 15, 10), (412, 423, 413, 411), (240, 79, 287, 98), (176, 149, 25, 177), (431, 21, 429, 430), (432, 24, 433, 434), (553, 109, 430, 429), (3, 9, 6, 5), (428, 427, 22, 298), (270, 337, 476, 472), (465, 440, 54, 53), (39, 267, 436, 437), (446, 463, 61, 36), (457, 445, 26, 456), (265, 37, 443, 442), (28, 567, 451, 450), (441, 495, 442, 443), (33, 566, 448, 447), (562, 269, 542, 492), (34, 580, 477, 452), (463, 446, 461, 462), (575, 256, 518, 460), (485, 199, 483, 484), (41, 46, 45, 29), (467, 435, 52, 51), (573, 575, 460, 466), (435, 467, 55, 56), (456, 458, 518, 457), (500, 582, 583, 501), (473, 542, 269, 474), (541, 273, 542, 473), (554, 541, 473, 475), (556, 272, 472, 476), (580, 41, 480, 477), (29, 28, 450, 481), (481, 44, 29), (581, 31, 481, 450), (60, 559, 455, 454), (31, 60, 454), (30, 44, 454, 455), (31, 454, 44, 481), (529, 549, 530, 531), (449, 581, 450, 451), (196, 195, 486, 487), (198, 197, 487, 486), (492, 491, 561, 562), (525, 429, 21, 526), (532, 533, 423, 412), (8, 2, 16, 13), (436, 494, 355, 266), (469, 0, 470, 471), (312, 313, 310, 311), (501, 502, 49, 500), (512, 285, 513, 514), (482, 558, 452, 477), (284, 20, 514, 513), (509, 574, 510, 511), (97, 240, 98, 99), (356, 355, 494, 516), (256, 62, 457, 518), (545, 438, 465, 466), (357, 196, 487, 538), (520, 569, 484, 483), (526, 257, 524, 525), (525, 524, 258, 557), (550, 387, 551, 527), (532, 13, 533), (292, 409, 268, 164), (11, 10, 536), (570, 547, 529, 537), (531, 358, 537, 529), (285, 461, 446, 513), (38, 515, 510, 445), (11, 536, 417, 12), (24, 512, 514, 433), (439, 198, 486, 440), (472, 544, 271, 270), (522, 424, 453, 523), (379, 555, 424, 522), (53, 573, 466, 465), (567, 568, 517, 451), (18, 498, 546, 499), (17, 416, 419, 418), (415, 18, 499), (574, 26, 445, 510), (577, 561, 491, 434), (568, 354, 497, 517), (459, 545, 466, 460), (440, 486, 195, 54), (552, 539, 540), (15, 414, 572, 10), (474, 565, 475, 473), (14, 18, 415), (523, 579, 521, 522), (426, 453, 424, 425), (372, 324, 153, 226), (571, 550, 527, 538), (113, 55, 467, 468), (51, 111, 468, 467), (420, 539, 552), (490, 503, 491, 492), (549, 529, 547, 548), (497, 442, 495, 496), (494, 436, 267, 493), (493, 563, 516, 494), (496, 564, 517, 497), (298, 560, 488, 428), (299, 357, 538, 527), (40, 478, 447, 448), (435, 483, 199, 52), (56, 520, 483, 435), (111, 110, 464, 468), (112, 113, 468, 464), (20, 576, 433, 514), (444, 509, 511, 427), (108, 556, 476, 425), (579, 30, 455, 521), (565, 431, 430, 475), (109, 554, 475, 430), (23, 22, 427, 511), (36, 284, 513, 446), (464, 519, 255, 112), (110, 578, 519, 464), (266, 35, 437, 436), (434, 433, 576, 577), (504, 297, 428, 488), (297, 444, 427, 428), (503, 432, 434, 491), (462, 255, 519, 463), (578, 61, 463, 519), (528, 299, 527, 551), (559, 27, 521, 455), (213, 504, 488, 489), (536, 10, 572), (452, 524, 257, 34), (558, 258, 524, 452), (445, 457, 62, 38), (557, 553, 429, 525), (337, 426, 425, 476), (543, 213, 489, 544), (273, 490, 492, 542), (212, 271, 544, 489), (9, 3, 2, 8), (533, 13, 422), (479, 482, 477, 480), (411, 413, 546, 498), (447, 480, 41, 33), (548, 39, 437, 549), (35, 530, 549, 437), (37, 528, 551, 443), (555, 108, 425, 424), (564, 449, 451, 517), (544, 472, 272, 543), (566, 356, 516, 448), (563, 40, 448, 516), (179, 178, 581, 564), (13, 16, 421, 422), (268, 409, 182, 185), (569, 570, 537, 484), (515, 23, 511, 510), (197, 571, 538, 487), (358, 485, 484, 537), (309, 314, 307, 308), (88, 90, 89, 86)])
me_tinstar.polygons.foreach_set('use_smooth', [True] * 615)
me_tinstar.polygons.foreach_set('material_index', [3, 4, 4, 1, 1, 4, 4, 1, 1, 1, 4, 1, 1, 1, 1, 3, 1, 3, 3, 3, 3, 3, 3, 3, 3, 3, 3, 3, 3, 3, 3, 3, 3, 4, 3, 3, 3, 3, 4, 3, 3, 3, 3, 2, 3, 3, 3, 3, 3, 3, 3, 3, 3, 3, 3, 4, 3, 4, 3, 3, 3, 3, 3, 3, 4, 3, 3, 3, 3, 3, 3, 1, 3, 3, 3, 3, 3, 3, 3, 3, 3, 3, 3, 3, 3, 1, 3, 3, 3, 3, 3, 3, 3, 3, 3, 3, 3, 3, 3, 3, 3, 3, 3, 3, 3, 3, 3, 3, 3, 3, 3, 3, 3, 3, 3, 3, 3, 3, 3, 3, 3, 3, 4, 3, 3, 3, 3, 4, 3, 3, 3, 3, 3, 3, 3, 3, 3, 3, 3, 3, 3, 3, 3, 3, 3, 3, 3, 3, 3, 3, 3, 3, 3, 3, 3, 3, 3, 3, 3, 3, 3, 3, 3, 3, 3, 3, 3, 3, 3, 3, 3, 3, 3, 3, 3, 3, 3, 3, 3, 3, 3, 3, 3, 3, 3, 3, 3, 3, 3, 3, 3, 3, 3, 0, 4, 3, 3, 3, 3, 3, 3, 3, 3, 3, 3, 3, 3, 3, 3, 3, 3, 3, 3, 3, 3, 3, 3, 3, 3, 3, 3, 3, 3, 3, 3, 3, 3, 3, 3, 3, 3, 3, 3, 3, 3, 3, 3, 3, 3, 3, 3, 3, 3, 3, 3, 3, 3, 3, 3, 3, 3, 3, 3, 3, 3, 3, 3, 3, 3, 3, 3, 3, 3, 3, 3, 3, 3, 3, 3, 3, 3, 3, 3, 3, 3, 3, 3, 3, 3, 3, 3, 3, 3, 3, 3, 3, 3, 3, 3, 3, 3, 3, 3, 3, 3, 3, 3, 3, 3, 3, 3, 3, 4, 3, 3, 4, 3, 3, 3, 3, 3, 3, 3, 3, 3, 3, 3, 3, 3, 3, 3, 3, 3, 3, 3, 3, 3, 3, 3, 3, 3, 3, 3, 3, 3, 3, 3, 3, 3, 3, 3, 3, 3, 3, 3, 3, 3, 3, 3, 3, 3, 3, 3, 3, 3, 3, 3, 3, 3, 3, 3, 3, 3, 3, 3, 3, 3, 3, 3, 3, 3, 3, 3, 3, 3, 3, 3, 3, 3, 3, 3, 3, 3, 3, 3, 3, 3, 3, 3, 3, 3, 3, 3, 3, 3, 3, 3, 3, 3, 3, 3, 3, 3, 3, 3, 3, 3, 3, 3, 3, 3, 3, 3, 3, 3, 3, 3, 3, 3, 3, 3, 3, 3, 3, 3, 3, 3, 3, 3, 3, 3, 3, 3, 3, 3, 3, 3, 3, 3, 3, 3, 3, 3, 3, 3, 3, 3, 3, 3, 3, 3, 1, 4, 3, 3, 4, 4, 4, 1, 4, 4, 4, 4, 4, 4, 4, 4, 4, 4, 4, 4, 4, 4, 4, 3, 4, 4, 4, 4, 4, 4, 4, 4, 4, 4, 4, 4, 4, 4, 4, 4, 4, 4, 4, 4, 4, 4, 4, 4, 1, 4, 4, 3, 4, 4, 4, 4, 4, 3, 4, 4, 4, 4, 4, 4, 4, 4, 4, 3, 4, 4, 4, 4, 4, 4, 4, 4, 4, 4, 4, 4, 4, 4, 4, 4, 4, 4, 4, 4, 4, 4, 4, 4, 4, 4, 4, 3, 4, 4, 4, 4, 4, 4, 4, 4, 4, 4, 4, 4, 4, 4, 4, 4, 4, 4, 4, 4, 4, 4, 4, 4, 4, 4, 4, 4, 4, 4, 4, 4, 4, 4, 4, 4, 4, 4, 4, 4, 4, 4, 4, 4, 4, 4, 1, 4, 4, 4, 4, 4, 4, 4, 4, 4, 4, 4, 4, 3, 4, 3, 4, 4, 4, 4, 3, 3])
_uv = me_tinstar.uv_layers.new(name='UVMap')
_uv.uv.foreach_set('vector', [0.5009, 0.1345, 0.5012, 0.000916, 0.9992, 0.000916, 0.999, 0.1345, 14.67, 88.02, 13.06, 84.44, 12.89, 84.53, 14.52, 88.09, 19.93, 96.4, 19.66, 97.68, 19.81, 97.72, 20.08, 96.4, 0.5, 0.7782, 0.2249, 0.7751, 0.2218, 0.5, 0.5, 0.5, 0.5, 0.5, 0.2218, 0.5, 0.2249, 0.2249, 0.5, 0.2218, 0.0, -11.75, -11.55, -11.54, -11.74, -13.71, 0.0, -13.72, 14.25, 114.4, 13.41, 115.4, 13.33, 115.2, 14.13, 114.3, 0.7751, 0.7751, 0.9413, 0.7682, 0.9193, 0.9193, 0.7682, 0.9413, 0.05872, 0.7682, 0.2249, 0.7751, 0.2318, 0.9413, 0.08075, 0.9193, 0.2249, 0.7751, 0.05872, 0.7682, 0.05176, 0.5, 0.2218, 0.5, 0.0, 11.76, 11.55, 11.6, 11.73, 11.52, 0.0, 11.52, 0.7682, 0.9413, 0.5, 0.9482, 0.5, 0.7782, 0.7751, 0.7751, 0.2318, 0.05872, 0.5, 0.05176, 0.5, 0.2218, 0.2249, 0.2249, 0.7782, 0.5, 0.9482, 0.5, 0.9413, 0.7682, 0.7751, 0.7751, 0.2218, 0.5, 0.05176, 0.5, 0.05872, 0.2318, 0.2249, 0.2249, 0.06183, 0.9997, 0.000916, 0.9996, 0.005615, 0.9838, 0.05725, 0.9838, 0.9413, 0.2318, 0.7751, 0.2249, 0.7682, 0.05872, 0.9193, 0.08075, 0.05798, 0.9937, 0.05798, 0.9964, 0.05444, 0.9964, 0.05444, 0.9937, 0.3855, 0.5864, 0.3622, 0.6041, 0.4969, 0.2861, 0.4925, 0.8915, 0.4922, 0.8917, 0.4937, 0.8882, 0.4926, 0.8897, 0.494, 0.8931, 0.4923, 0.8895, 0.06915, 0.788, 0.3077, 0.7808, 0.3036, 0.7518, 0.3246, 0.6531, 0.4904, 0.2557, 0.06915, 0.788, 0.4883, 0.8951, 0.4883, 0.8851, 0.4936, 0.8877, 0.4882, 0.2405, 0.000854, 0.000305, 0.06323, 0.7903, 0.000122, 0.9049, 0.000122, 0.000671, 0.4883, 0.2404, 0.4877, 0.8862, 0.4939, 0.8936, 0.4877, 0.8962, 0.3604, 0.8877, 0.3027, 0.9977, 0.000122, 0.9049, 0.3248, 0.6528, 0.000122, 0.9049, 0.4969, 0.2861, 0.4922, 0.8949, 0.4916, 0.8961, 0.4883, 0.8951, 0.4918, 0.8923, 0.4883, 0.8951, 0.4937, 0.8882, 0.4923, 0.8864, 0.4877, 0.8862, 0.4916, 0.8852, 0.4918, 0.889, 0.494, 0.8931, 0.4877, 0.8862, 31.77, 45.1, 36.41, 43.88, 36.46, 44.01, 31.81, 45.24, 0.5009, 0.1443, 0.5009, 0.1391, 0.999, 0.1391, 0.999, 0.1443, 0.00354, 0.9938, 0.00354, 0.9911, 0.00708, 0.9911, 0.00708, 0.9938, 0.999, 0.1486, 0.9992, 0.3745, 0.5012, 0.3745, 0.5009, 0.1486, 0.3619, 0.6043, 0.3853, 0.5865, 0.4968, 0.2862, 0.0, 1.0, 0.0, 0.0, 1.0, 0.0, 1.0, 1.0, 0.3159, 0.8062, 0.3267, 0.8283, 0.000122, 0.9049, 0.4918, 0.894, 0.4919, 0.8942, 0.4883, 0.8951, 0.4918, 0.8873, 0.4877, 0.8862, 0.4919, 0.887, 0.000854, 0.000305, 0.000183, 0.905, 0.06323, 0.7903, 1.0, 0.0, 1.0, 1.0, 0.0, 1.0, 0.0, 0.0, 0.4883, 0.8851, 0.4936, 0.8851, 0.4936, 0.8877, 0.4882, 0.2405, 0.4883, 0.000671, 0.000854, 0.000305, 0.000122, 0.000671, 0.4883, 0.000671, 0.4883, 0.2404, 0.4877, 0.8962, 0.4939, 0.8936, 0.4939, 0.8962, 0.3248, 0.6528, 0.3113, 0.6846, 0.000122, 0.9049, 0.4918, 0.889, 0.4877, 0.8862, 0.4916, 0.8886, 0.4918, 0.8923, 0.4917, 0.8926, 0.4883, 0.8951, 0.3512, 0.8442, 0.4326, 0.5796, 0.4482, 0.585, 0.3663, 0.8497, 0.06915, 0.788, 0.3111, 0.6848, 0.3246, 0.6531, 0.3011, 0.9495, 0.3599, 0.8881, 0.3294, 0.8719, 0.00708, 0.9964, 0.00708, 0.9975, 0.00354, 0.9975, 0.00354, 0.9964, 0.5151, 1.0, 0.4907, 1.0, 0.4907, 0.0, 0.5151, 0.0, 0.4346, 0.976, 0.4465, 0.976, 0.4465, 0.976, 0.4346, 0.976, -35.21, -45.44, -35.21, 100.6, -35.21, 100.5, -35.21, -45.44, 0.4883, 0.8857, 0.493, 0.8857, 0.493, 0.8854, 0.4883, 0.8854, 0.4883, 0.7543, 0.4953, 0.7416, 0.4953, 0.7416, 0.4883, 0.7543, 0.4883, 0.714, 0.4763, 0.7067, 0.4763, 0.7067, 0.4883, 0.714, 0.1011, 0.9904, 0.09991, 0.9904, 0.09924, 0.9923, 0.1003, 0.9929, 0.09802, 0.986, 0.0979, 0.9864, 0.09515, 0.986, 0.09509, 0.9857, 0.4083, 0.9542, 0.4234, 0.9133, 0.4669, 0.9209, 0.4465, 0.976, 13.2, 114.0, 13.2, 114.0, 13.62, 113.1, 13.62, 113.1, 0.5007, 0.7493, 0.5007, 0.3759, 0.9989, 0.3759, 0.9989, 0.7493, 0.4929, 0.8961, 0.4897, 0.8961, 0.4897, 0.8858, 0.4929, 0.8858, 0.493, 0.8877, 0.493, 0.8854, 0.493, 0.8857, 0.493, 0.8881, 0.3011, 0.9495, 0.3236, 0.9913, 0.3599, 0.8881, 0.0365, 0.8681, 0.06323, 0.7903, 0.000183, 0.905, 0.0979, 0.9943, 0.09705, 0.9927, 0.09827, 0.9918, 0.09998, 0.9927, 0.7751, 0.2249, 0.9413, 0.2318, 0.9482, 0.5, 0.7782, 0.5, 0.09235, 0.994, 0.09265, 0.9937, 0.09515, 0.9947, 0.09509, 0.9951, 0.03027, 0.9916, 0.05115, 0.9709, 0.05988, 0.9917, 0.03064, 0.9839, 0.04822, 0.9705, 0.0564, 0.9839, 0.4465, 0.9761, 0.4083, 0.9543, 0.4234, 0.9134, 0.4669, 0.921, 0.4495, 0.8929, 0.4662, 0.8989, 0.4577, 0.9134, 0.4465, 0.9094, 0.3855, 0.5864, 0.4969, 0.2861, 0.4969, 0.5239, 0.4925, 0.8915, 0.4937, 0.8882, 0.4937, 0.8909, 0.4966, 0.5241, 0.4968, 0.2862, 0.3853, 0.5865, 0.4926, 0.8897, 0.494, 0.8904, 0.494, 0.8931, 0.3039, 0.7515, 0.308, 0.7805, 0.000122, 0.9049, 0.4916, 0.8879, 0.4877, 0.8862, 0.4916, 0.8876, 0.4916, 0.8934, 0.4916, 0.8937, 0.4883, 0.8951, 0.4669, 0.9645, 0.4465, 0.9761, 0.4749, 0.9427, 0.08075, 0.08075, 0.2318, 0.05872, 0.2249, 0.2249, 0.05872, 0.2318, 0.09583, 0.9904, 0.09308, 0.9911, 0.09308, 0.9896, 0.1011, 0.9904, 0.1007, 0.9904, 0.09998, 0.988, 0.1003, 0.9878, 0.09583, 0.9904, 0.09924, 0.9884, 0.09753, 0.9871, 0.03137, 0.9838, 0.04938, 0.9705, 0.05689, 0.9838, 0.4465, 0.9094, 0.4346, 0.9094, 0.4346, 0.9094, 0.4465, 0.9094, 0.05444, 0.9982, 0.05444, 0.9975, 0.05798, 0.9975, 0.05798, 0.9982, 0.05798, 0.99, 0.05444, 0.99, 0.05444, 0.9893, 0.05798, 0.9893, 0.4419, 0.8246, 0.3931, 0.8532, 0.3856, 0.8246, 0.4503, 0.7543, 0.4623, 0.7617, 0.4623, 0.7617, 0.4503, 0.7543, 0.05444, 0.9937, 0.05444, 0.9911, 0.05798, 0.9911, 0.05798, 0.9937, 0.493, 0.8881, 0.4883, 0.8881, 0.4883, 0.8877, 0.493, 0.8877, 0.04205, 0.9995, 0.03107, 0.9995, 0.01642, 0.9995, 0.0274, 0.9995, 0.05798, 0.9964, 0.05798, 0.9975, 0.05444, 0.9975, 0.05444, 0.9964, 0.3923, 0.9254, 0.4012, 0.9102, 0.4142, 0.921, 0.4083, 0.9312, 0.4083, 0.9312, 0.4062, 0.9427, 0.3892, 0.9427, 0.3923, 0.9254, 0.4234, 0.9133, 0.4465, 0.9093, 0.4669, 0.9209, 0.3245, 0.8667, 0.3156, 0.8065, 0.06915, 0.788, 0.3245, 0.8667, 0.3263, 0.8286, 0.3156, 0.8065, 0.4503, 0.714, 0.4623, 0.7067, 0.4623, 0.7067, 0.4503, 0.714, 0.4419, 0.8246, 0.4419, 0.7673, 0.47, 0.775, 0.4728, 0.9543, 0.4749, 0.9427, 0.4919, 0.9427, 0.4888, 0.96, 0.09802, 0.9947, 0.0979, 0.9943, 0.09998, 0.9927, 0.1003, 0.9929, 0.09583, 0.9904, 0.09528, 0.9868, 0.0932, 0.9876, 0.03143, 0.9838, 0.03143, 0.9648, 0.04968, 0.9704, 0.09509, 0.9951, 0.09528, 0.994, 0.0932, 0.9931, 0.09235, 0.994, 0.09528, 0.9868, 0.09509, 0.9857, 0.09235, 0.9868, 0.0932, 0.9876, 0.4234, 0.9133, 0.4465, 0.9093, 0.4669, 0.9209, 0.4578, 0.9719, 0.4669, 0.9644, 0.4799, 0.9751, 0.4662, 0.9864, 0.475, 0.9426, 0.4729, 0.931, 0.4888, 0.9254, 0.4919, 0.9426, 0.4083, 0.931, 0.4062, 0.9426, 0.3892, 0.9426, 0.3923, 0.9254, 0.4763, 0.7067, 0.4623, 0.7067, 0.4623, 0.7067, 0.4763, 0.7067, 0.00592, 0.9839, 0.05689, 0.9838, 0.06152, 0.9995, 0.001343, 0.9996, 0.004822, 0.9839, 0.0564, 0.9839, 0.06189, 0.9996, 0.000977, 0.9996, 0.4788, 0.7562, 0.4677, 0.76, 0.4674, 0.7554, 0.4763, 0.7523, 0.05658, 0.9995, 0.002747, 0.9995, 0.002686, 0.9894, 0.05664, 0.9894, 0.09192, 0.9914, 0.09076, 0.9917, 0.09235, 0.994, 0.0932, 0.9931, -19.31, -0.1113, -19.01, 7.003, -22.39, 5.93, -22.38, -1.931, 0.4578, 0.9719, 0.4669, 0.9644, 0.4799, 0.9751, 0.4662, 0.9864, 0.4888, 0.9599, 0.4799, 0.9751, 0.4669, 0.9644, 0.4729, 0.9542, 0.492, 0.8944, 0.4921, 0.8946, 0.4883, 0.8951, 0.492, 0.8868, 0.4877, 0.8862, 0.4922, 0.8867, -19.01, -7.06, -22.39, -8.765, -22.52, -13.74, -18.06, -10.94, 0.3392, 0.8466, 0.3525, 0.8607, 0.000122, 0.9049, 0.4083, 0.9543, 0.4142, 0.9645, 0.4012, 0.9753, 0.3923, 0.96, 0.4012, 0.9751, 0.3923, 0.9599, 0.4083, 0.9542, 0.4142, 0.9644, 0.4799, 0.9753, 0.4662, 0.9866, 0.4577, 0.972, 0.4669, 0.9645, 0.4669, 0.9209, 0.4578, 0.9133, 0.4662, 0.8989, 0.4799, 0.9102, 0.4669, 0.9644, 0.4465, 0.976, 0.475, 0.9426, 0.4465, 0.9093, 0.4346, 0.9093, 0.4346, 0.9093, 0.4465, 0.9093, 0.4703, 0.5543, 0.4399, 0.5618, 0.4969, 0.5239, 0.4934, 0.8912, 0.4931, 0.8912, 0.4937, 0.8909, 0.4396, 0.5621, 0.47, 0.5545, 0.4966, 0.5241, 0.4937, 0.8901, 0.494, 0.8904, 0.4933, 0.89, 0.4799, 0.9102, 0.4888, 0.9254, 0.4729, 0.931, 0.4669, 0.9209, 0.4495, 0.8928, 0.4662, 0.8989, 0.4578, 0.9133, 0.4465, 0.9093, 0.4729, 0.9542, 0.475, 0.9426, 0.4919, 0.9426, 0.4888, 0.9599, 0.4142, 0.9645, 0.4234, 0.972, 0.4149, 0.9866, 0.4012, 0.9753, 0.09515, 0.986, 0.09546, 0.9878, 0.09393, 0.9884, 0.09265, 0.9871, 0.4495, 0.9924, 0.4316, 0.9924, 0.4346, 0.976, 0.4465, 0.976, 0.4142, 0.9209, 0.4083, 0.931, 0.3923, 0.9254, 0.4012, 0.9102, 0.4419, 0.8246, 0.3931, 0.796, 0.4138, 0.775, 0.4799, 0.9102, 0.4888, 0.9254, 0.4729, 0.931, 0.4669, 0.9209, 0.09509, 0.9857, 0.09515, 0.986, 0.09265, 0.9871, 0.09235, 0.9868, 0.4316, 0.9926, 0.4149, 0.9866, 0.4234, 0.972, 0.4346, 0.9761, 0.4346, 0.9761, 0.4465, 0.9761, 0.4495, 0.9926, 0.4316, 0.9926, 0.09583, 0.9904, 0.09705, 0.9927, 0.09546, 0.9929, 0.09119, 0.9891, 0.09308, 0.9896, 0.09308, 0.9911, 0.09119, 0.9916, 0.09583, 0.9904, 0.09753, 0.9937, 0.09924, 0.9923, 0.09583, 0.9904, 0.09192, 0.9914, 0.0932, 0.9931, 0.4234, 0.9133, 0.4142, 0.9209, 0.4012, 0.9102, 0.4149, 0.8989, 0.4916, 0.8886, 0.4877, 0.8862, 0.4916, 0.8882, 0.3113, 0.6846, 0.3047, 0.7195, 0.000122, 0.9049, 0.4917, 0.8926, 0.4916, 0.893, 0.4883, 0.8951, 0.06915, 0.788, 0.3044, 0.7197, 0.3111, 0.6848, 0.000122, 0.9049, 0.4905, 0.2557, 0.4946, 0.2714, 0.4877, 0.8862, 0.494, 0.8932, 0.494, 0.8934, 0.4149, 0.9864, 0.4012, 0.9751, 0.4142, 0.9644, 0.4234, 0.9719, 0.4883, 0.8951, 0.4937, 0.8879, 0.4937, 0.8881, 0.4465, 0.9094, 0.4346, 0.9094, 0.4316, 0.8929, 0.4495, 0.8929, 0.3246, 0.6531, 0.4968, 0.2862, 0.4904, 0.2557, 0.4922, 0.8949, 0.4918, 0.896, 0.4916, 0.8961, 0.3011, 0.9495, 0.3094, 0.9993, 0.3183, 0.997, 0.3604, 0.8877, 0.3241, 0.9909, 0.3027, 0.9977, 0.4923, 0.8864, 0.4916, 0.8852, 0.4918, 0.8853, 0.00354, 0.9964, 0.00354, 0.9938, 0.00708, 0.9938, 0.00708, 0.9964, 0.03143, 0.9838, 0.04968, 0.9704, 0.05725, 0.9838, 0.4892, 0.5436, 0.4802, 0.5505, 0.4969, 0.5239, 0.4937, 0.8911, 0.4935, 0.8911, 0.4937, 0.8909, 0.4798, 0.5508, 0.4888, 0.5439, 0.4966, 0.5241, 0.494, 0.8902, 0.494, 0.8904, 0.4938, 0.8901, 0.4465, 0.976, 0.4083, 0.9542, 0.4234, 0.9133, 0.4669, 0.9209, 0.4346, 0.9094, 0.4234, 0.9134, 0.4149, 0.8989, 0.4316, 0.8929, 0.4465, 0.9761, 0.4669, 0.921, 0.4749, 0.9427, 0.09265, 0.9871, 0.09393, 0.9884, 0.09308, 0.9896, 0.09119, 0.9891, 0.09998, 0.988, 0.09827, 0.989, 0.09705, 0.988, 0.0979, 0.9864, 0.4465, 0.9761, 0.4577, 0.972, 0.4662, 0.9866, 0.4495, 0.9926, 0.3622, 0.6041, 0.3419, 0.6262, 0.4969, 0.2861, 0.3416, 0.6263, 0.3619, 0.6043, 0.4968, 0.2862, 0.4923, 0.8895, 0.494, 0.8931, 0.4921, 0.8893, 0.4922, 0.8917, 0.492, 0.892, 0.4937, 0.8882, 0.4465, 0.976, 0.4578, 0.9719, 0.4578, 0.9719, 0.4465, 0.976, 0.09753, 0.9937, 0.09802, 0.9947, 0.1003, 0.9929, 0.09924, 0.9923, 0.09076, 0.989, 0.09192, 0.9893, 0.0932, 0.9876, 0.09235, 0.9868, 0.4669, 0.9644, 0.4465, 0.976, 0.475, 0.9426, 0.4503, 0.7543, 0.4433, 0.7416, 0.4433, 0.7416, 0.4503, 0.7543, 0.09705, 0.9927, 0.0979, 0.9943, 0.09515, 0.9947, 0.09546, 0.9929, 0.03064, 0.9839, 0.02972, 0.965, 0.04822, 0.9705, 0.9999, 0.000977, 0.9999, 0.9999, 0.000977, 0.9999, 0.000977, 0.000977, 13.8, 112.2, 13.62, 113.1, 13.62, 113.1, 13.8, 112.2, 0.03027, 0.9916, 0.03162, 0.9642, 0.05115, 0.9709, 0.03027, 0.9916, 0.009155, 0.9729, 0.03162, 0.9642, 0.03137, 0.9838, 0.01337, 0.9705, 0.03137, 0.965, 0.03064, 0.9839, 0.01172, 0.9705, 0.02972, 0.965, 0.999, 0.1443, 0.999, 0.1486, 0.5009, 0.1486, 0.5009, 0.1443, 0.03143, 0.9838, 0.01318, 0.9704, 0.03143, 0.9648, 0.03137, 0.9838, 0.03137, 0.965, 0.04938, 0.9705, 0.09265, 0.9937, 0.09393, 0.9923, 0.09546, 0.9929, 0.09515, 0.9947, 0.4115, 0.5724, 0.3855, 0.5864, 0.4969, 0.5239, 0.3853, 0.5865, 0.4112, 0.5726, 0.4966, 0.5241, 0.4928, 0.8914, 0.4925, 0.8915, 0.4937, 0.8909, 0.4929, 0.8899, 0.494, 0.8904, 0.4926, 0.8897, 0.4923, 0.8865, 0.4877, 0.8862, 0.4923, 0.8865, 0.3616, 0.8724, 0.3621, 0.8798, 0.000122, 0.9049, 0.4922, 0.8947, 0.4922, 0.8948, 0.4883, 0.8951, 0.3599, 0.8881, 0.3521, 0.861, 0.3294, 0.8719, 0.3419, 0.6262, 0.3248, 0.6528, 0.4969, 0.2861, 0.4921, 0.8893, 0.494, 0.8931, 0.4918, 0.889, 0.3246, 0.6531, 0.3416, 0.6263, 0.4968, 0.2862, 0.492, 0.892, 0.4918, 0.8923, 0.4937, 0.8882, 0.4916, 0.8882, 0.4877, 0.8862, 0.4916, 0.8879, 0.3047, 0.7195, 0.3039, 0.7515, 0.000122, 0.9049, 0.06915, 0.788, 0.3036, 0.7518, 0.3044, 0.7197, 0.4916, 0.893, 0.4916, 0.8934, 0.4883, 0.8951, 0.4419, 0.8246, 0.47, 0.8741, 0.4419, 0.8818, 0.4465, 0.9093, 0.4346, 0.9093, 0.4346, 0.9093, 0.4465, 0.9093, 0.1007, 0.9904, 0.1011, 0.9904, 0.1003, 0.9929, 0.09998, 0.9927, 0.475, 0.9426, 0.4729, 0.9542, 0.4729, 0.9542, 0.475, 0.9426, 0.4578, 0.9719, 0.4669, 0.9644, 0.4669, 0.9644, 0.4578, 0.9719, 0.4419, 0.8246, 0.4138, 0.8741, 0.3931, 0.8532, 0.4433, 0.7416, 0.4433, 0.7268, 0.4433, 0.7268, 0.4433, 0.7416, 0.4936, 0.8965, 0.4936, 0.8952, 0.4878, 0.8952, 0.4878, 0.8965, 0.4578, 0.9133, 0.4465, 0.9093, 0.4465, 0.9093, 0.4578, 0.9133, 0.03107, 0.9932, 0.04205, 0.9932, 0.0274, 0.9932, 0.01642, 0.9932, 0.09583, 0.9904, 0.09546, 0.9878, 0.09705, 0.988, 0.09583, 0.9904, 0.09827, 0.989, 0.09876, 0.9904, 0.4062, 0.9426, 0.4083, 0.9542, 0.3923, 0.9599, 0.3892, 0.9426, 0.3923, 0.96, 0.3892, 0.9427, 0.4062, 0.9427, 0.4083, 0.9543, 0.4669, 0.921, 0.4577, 0.9134, 0.4662, 0.8989, 0.4799, 0.9102, 0.4728, 0.9543, 0.4749, 0.9427, 0.4749, 0.9427, 0.4728, 0.9543, 0.4142, 0.9209, 0.4083, 0.9311, 0.4083, 0.931, 0.4142, 0.9209, 0.4083, 0.9543, 0.4142, 0.9645, 0.4142, 0.9645, 0.4083, 0.9543, 0.1003, 0.9878, 0.09998, 0.988, 0.0979, 0.9864, 0.09802, 0.986, 0.09998, 0.9927, 0.09827, 0.9918, 0.09876, 0.9904, 0.1007, 0.9904, 0.3294, 0.8719, 0.3066, 0.9344, 0.3245, 0.8666, 0.06323, 0.7903, 0.06915, 0.788, 0.04187, 0.8526, 0.4882, 0.2405, 0.06323, 0.7903, 0.06915, 0.788, 0.308, 0.7805, 0.3159, 0.8062, 0.000122, 0.9049, 0.4916, 0.8876, 0.4877, 0.8862, 0.4918, 0.8873, 0.4916, 0.8937, 0.4918, 0.894, 0.4883, 0.8951, 0.06915, 0.788, 0.3156, 0.8065, 0.3077, 0.7808, 0.4728, 0.9312, 0.4669, 0.921, 0.4799, 0.9102, 0.4888, 0.9254, 0.4234, 0.9719, 0.4346, 0.976, 0.4346, 0.976, 0.4234, 0.9719, 0.4763, 0.7617, 0.4883, 0.7543, 0.4883, 0.7543, 0.4763, 0.7617, 0.4883, 0.714, 0.4953, 0.7268, 0.4953, 0.7268, 0.4883, 0.714, 0.4729, 0.931, 0.475, 0.9426, 0.475, 0.9426, 0.4729, 0.9311, 0.4729, 0.9542, 0.475, 0.9426, 0.475, 0.9426, 0.4729, 0.9542, 0.4669, 0.9644, 0.4729, 0.9542, 0.4729, 0.9542, 0.4669, 0.9644, 0.4142, 0.9644, 0.4083, 0.9542, 0.4083, 0.9542, 0.4142, 0.9644, 0.4346, 0.9093, 0.4234, 0.9133, 0.4234, 0.9133, 0.4346, 0.9093, 0.475, 0.9426, 0.4729, 0.9311, 0.4729, 0.931, 0.475, 0.9426, 0.4937, 0.8911, 0.4937, 0.8909, 0.4937, 0.8909, 0.4888, 0.5439, 0.4945, 0.5347, 0.4966, 0.5241, 0.4892, 0.5436, 0.4969, 0.5239, 0.4949, 0.5345, 0.494, 0.8902, 0.494, 0.8903, 0.494, 0.8904, 0.4669, 0.921, 0.4728, 0.9312, 0.4728, 0.9312, 0.4669, 0.921, 0.4142, 0.9209, 0.4083, 0.9311, 0.4083, 0.931, 0.4142, 0.9209, 0.4142, 0.921, 0.4083, 0.9312, 0.4083, 0.9312, 0.4142, 0.921, 0.4234, 0.9133, 0.4346, 0.9093, 0.4346, 0.9093, 0.4234, 0.9133, 0.4112, 0.5726, 0.4396, 0.5621, 0.4966, 0.5241, 0.4931, 0.8912, 0.4928, 0.8914, 0.4937, 0.8909, 0.4399, 0.5618, 0.4115, 0.5724, 0.4969, 0.5239, 0.4933, 0.89, 0.494, 0.8904, 0.4929, 0.8899, 0.4465, 0.9761, 0.4577, 0.972, 0.4577, 0.972, 0.4465, 0.9761, 0.4346, 0.9094, 0.4234, 0.9134, 0.4234, 0.9134, 0.4346, 0.9094, 0.09802, 0.9947, 0.09753, 0.9937, 0.09528, 0.994, 0.09509, 0.9951, 0.09265, 0.9937, 0.09235, 0.994, 0.09076, 0.9917, 0.09119, 0.9916, 0.1003, 0.9878, 0.09924, 0.9884, 0.09991, 0.9904, 0.1011, 0.9904, 0.0979, 0.9943, 0.09802, 0.9947, 0.09509, 0.9951, 0.09515, 0.9947, 0.09802, 0.986, 0.09753, 0.9871, 0.09924, 0.9884, 0.1003, 0.9878, 0.09235, 0.9868, 0.09265, 0.9871, 0.09119, 0.9891, 0.09076, 0.989, 0.09509, 0.9857, 0.09528, 0.9868, 0.09753, 0.9871, 0.09802, 0.986, 0.4669, 0.921, 0.4577, 0.9134, 0.4577, 0.9134, 0.4669, 0.921, 0.4919, 0.887, 0.4877, 0.8862, 0.492, 0.8868, 0.3245, 0.8667, 0.3388, 0.8469, 0.3263, 0.8286, 0.3267, 0.8283, 0.3392, 0.8466, 0.000122, 0.9049, 0.4919, 0.8942, 0.492, 0.8944, 0.4883, 0.8951, 0.4577, 0.972, 0.4669, 0.9645, 0.4669, 0.9645, 0.4577, 0.972, 0.4918, 0.8853, 0.4916, 0.8851, 0.4918, 0.8852, 0.4918, 0.896, 0.4918, 0.8961, 0.4917, 0.8961, 0.3241, 0.9909, 0.3188, 0.9966, 0.3099, 0.9989, 0.3011, 0.9495, 0.3183, 0.997, 0.3236, 0.9913, 0.4922, 0.8866, 0.4877, 0.8862, 0.4923, 0.8865, 0.4922, 0.8947, 0.4922, 0.8947, 0.4883, 0.8951, 0.358, 0.8662, 0.3616, 0.8724, 0.000122, 0.9049, 0.3599, 0.8881, 0.3612, 0.8728, 0.3521, 0.861, 0.09827, 0.989, 0.09998, 0.988, 0.1007, 0.9904, 0.09876, 0.9904, 0.09119, 0.9916, 0.09308, 0.9911, 0.09393, 0.9923, 0.09265, 0.9937, 0.09546, 0.9878, 0.09515, 0.986, 0.0979, 0.9864, 0.09705, 0.988, 0.4582, 0.7534, 0.4674, 0.7554, 0.4677, 0.76, 0.4562, 0.7576, 0.4745, 0.7195, 0.4652, 0.7175, 0.465, 0.7129, 0.4764, 0.7153, 0.4852, 0.7235, 0.4889, 0.735, 0.4845, 0.7354, 0.4815, 0.726, 0.09583, 0.9904, 0.09991, 0.9904, 0.09924, 0.9884, 0.09583, 0.9904, 0.09192, 0.9893, 0.09192, 0.9914, 0.09583, 0.9904, 0.09528, 0.994, 0.09753, 0.9937, 0.4482, 0.7376, 0.4512, 0.7469, 0.4474, 0.7495, 0.4437, 0.7379, 0.4539, 0.7167, 0.465, 0.7129, 0.4652, 0.7175, 0.4563, 0.7206, 11.21, 75.7, 11.33, 70.53, 11.18, 70.53, 11.06, 75.7, 0.4062, 0.9427, 0.4083, 0.9543, 0.4083, 0.9543, 0.4062, 0.9427, 0.4495, 0.8928, 0.4662, 0.8989, 0.4578, 0.9133, 0.4465, 0.9093, 40.25, -1.801, 39.63, -4.331, 39.49, -4.298, 40.11, -1.765, 0.4083, 0.9542, 0.4142, 0.9644, 0.4012, 0.9751, 0.3923, 0.9599, 0.4465, 0.976, 0.4578, 0.9719, 0.4662, 0.9864, 0.4495, 0.9924, 0.4729, 0.9311, 0.4669, 0.9209, 0.4669, 0.9209, 0.4729, 0.931, 0.4142, 0.9644, 0.4234, 0.9719, 0.4149, 0.9864, 0.4012, 0.9751, 0.4729, 0.9542, 0.4669, 0.9644, 0.4669, 0.9644, 0.4729, 0.9542, 0.4465, 0.9093, 0.4578, 0.9133, 0.4578, 0.9133, 0.4465, 0.9093, 0.4437, 0.7379, 0.4461, 0.7259, 0.4501, 0.728, 0.4482, 0.7376, 0.4234, 0.9134, 0.4465, 0.9094, 0.4669, 0.921, 0.4083, 0.9543, 0.4083, 0.9312, 0.4234, 0.9134, 0.4062, 0.9426, 0.4083, 0.931, 0.4083, 0.9311, 0.4062, 0.9426, 0.4465, 0.976, 0.4669, 0.9209, 0.475, 0.9426, 0.4465, 0.976, 0.4234, 0.9719, 0.4083, 0.9542, 0.4465, 0.976, 0.4669, 0.9209, 0.475, 0.9426, 0.4669, 0.9209, 0.4578, 0.9133, 0.4578, 0.9133, 0.4669, 0.9209, 0.4083, 0.9542, 0.4083, 0.9311, 0.4234, 0.9133, 0.4503, 0.714, 0.4433, 0.7268, 0.4433, 0.7268, 0.4503, 0.714, 0.4763, 0.7617, 0.4623, 0.7617, 0.4623, 0.7617, 0.4763, 0.7617, 0.4888, 0.9599, 0.4799, 0.9751, 0.4669, 0.9644, 0.4729, 0.9542, 0.4465, 0.976, 0.4578, 0.9719, 0.4662, 0.9864, 0.4495, 0.9924, 0.4149, 0.8989, 0.4316, 0.8928, 0.4346, 0.9093, 0.4234, 0.9133, 0.09583, 0.9904, 0.09924, 0.9923, 0.09991, 0.9904, 0.09583, 0.9904, 0.09753, 0.9871, 0.09528, 0.9868, 0.09583, 0.9904, 0.0932, 0.9876, 0.09192, 0.9893, 0.09583, 0.9904, 0.0932, 0.9931, 0.09528, 0.994, 0.09583, 0.9904, 0.09393, 0.9923, 0.09308, 0.9911, 0.09583, 0.9904, 0.09827, 0.9918, 0.09705, 0.9927, 0.09583, 0.9904, 0.09393, 0.9884, 0.09546, 0.9878, 0.000122, 0.9049, 0.4883, 0.2404, 0.4905, 0.2557, 0.4877, 0.8862, 0.494, 0.8934, 0.4939, 0.8936, 0.4883, 0.8951, 0.4936, 0.8877, 0.4937, 0.8879, 0.4904, 0.2557, 0.4882, 0.2405, 0.06915, 0.788, 0.999, 0.1345, 0.999, 0.1391, 0.5009, 0.1391, 0.5009, 0.1345, 0.4883, 0.8951, 0.4937, 0.8881, 0.4937, 0.8882, 0.000122, 0.9049, 0.4946, 0.2714, 0.4969, 0.2861, 0.4877, 0.8862, 0.494, 0.8931, 0.494, 0.8932, 0.4968, 0.2862, 0.4944, 0.2715, 0.4904, 0.2557, 0.4826, 0.7449, 0.4845, 0.7354, 0.4889, 0.735, 0.4866, 0.747, 0.3245, 0.8667, 0.3294, 0.8719, 0.3521, 0.861, 0.3388, 0.8469, 0.4815, 0.726, 0.4745, 0.7195, 0.4764, 0.7153, 0.4852, 0.7235, 0.4563, 0.7206, 0.4501, 0.728, 0.4461, 0.7259, 0.4539, 0.7167, 0.4562, 0.7576, 0.4474, 0.7495, 0.4512, 0.7469, 0.4582, 0.7534, 0.4763, 0.7523, 0.4826, 0.7449, 0.4866, 0.747, 0.4788, 0.7562, 0.4802, 0.5505, 0.4703, 0.5543, 0.4969, 0.5239, 0.47, 0.5545, 0.4798, 0.5508, 0.4966, 0.5241, 0.4935, 0.8911, 0.4934, 0.8912, 0.4937, 0.8909, 0.4938, 0.8901, 0.494, 0.8904, 0.4937, 0.8901, 0.4669, 0.9209, 0.4578, 0.9133, 0.4662, 0.8989, 0.4799, 0.9102, 0.4749, 0.9427, 0.4728, 0.9312, 0.4888, 0.9254, 0.4919, 0.9427, 0.4234, 0.9719, 0.4346, 0.976, 0.4316, 0.9924, 0.4149, 0.9864, 0.4346, 0.976, 0.4465, 0.976, 0.4495, 0.9924, 0.4316, 0.9924, 0.4234, 0.9134, 0.4142, 0.921, 0.4012, 0.9102, 0.4149, 0.8989, 0.4234, 0.9719, 0.4346, 0.976, 0.4316, 0.9924, 0.4149, 0.9864, 0.3892, 0.9426, 0.3923, 0.9254, 0.4083, 0.931, 0.4062, 0.9426, 0.475, 0.9426, 0.4729, 0.931, 0.4888, 0.9254, 0.4919, 0.9426, 0.4062, 0.9426, 0.4083, 0.9542, 0.3923, 0.9599, 0.3892, 0.9426, 0.4149, 0.8989, 0.4316, 0.8928, 0.4346, 0.9093, 0.4234, 0.9133, 0.4669, 0.9645, 0.4728, 0.9543, 0.4888, 0.96, 0.4799, 0.9753, 0.4465, 0.9093, 0.4346, 0.9093, 0.4316, 0.8928, 0.4495, 0.8928, 0.4234, 0.9133, 0.4142, 0.9209, 0.4012, 0.9102, 0.4149, 0.8989, 0.4729, 0.9542, 0.475, 0.9426, 0.4919, 0.9426, 0.4888, 0.9599, 0.4465, 0.9093, 0.4346, 0.9093, 0.4316, 0.8928, 0.4495, 0.8928, 0.000183, 0.905, 0.3022, 0.9981, 0.3094, 0.9993, 0.4918, 0.896, 0.4917, 0.8961, 0.4916, 0.8961, 0.3241, 0.9909, 0.3099, 0.9989, 0.3027, 0.9977, 0.4062, 0.9426, 0.4083, 0.9542, 0.4083, 0.9542, 0.4062, 0.9426, 0.4234, 0.9719, 0.4346, 0.976, 0.4346, 0.976, 0.4234, 0.9719, 0.4728, 0.9543, 0.4669, 0.9645, 0.4669, 0.9645, 0.4728, 0.9543, 0.05444, 0.9911, 0.05444, 0.99, 0.05798, 0.99, 0.05798, 0.9911, 0.09583, 0.9904, 0.09876, 0.9904, 0.09827, 0.9918, 0.09583, 0.9904, 0.09705, 0.988, 0.09827, 0.989, 0.4922, 0.8948, 0.4922, 0.8949, 0.4883, 0.8951, 0.09583, 0.9904, 0.09308, 0.9896, 0.09393, 0.9884, 0.09583, 0.9904, 0.09546, 0.9929, 0.09393, 0.9923, 0.3599, 0.8881, 0.3616, 0.8801, 0.3612, 0.8728, 0.4923, 0.8865, 0.4877, 0.8862, 0.4923, 0.8864, 0.4465, 0.976, 0.4234, 0.9719, 0.4083, 0.9542, 0.4918, 0.8853, 0.4916, 0.8852, 0.4916, 0.8851, 0.3621, 0.8798, 0.3604, 0.8877, 0.000122, 0.9049, 0.4142, 0.9644, 0.4234, 0.9719, 0.4234, 0.9719, 0.4142, 0.9644, 0.4728, 0.9543, 0.4669, 0.9645, 0.4749, 0.9427, 0.4083, 0.9542, 0.4083, 0.9311, 0.4234, 0.9133, 0.4465, 0.9761, 0.4234, 0.972, 0.4083, 0.9543, 0.4729, 0.9542, 0.4669, 0.9644, 0.475, 0.9426, 0.4729, 0.9311, 0.4669, 0.9209, 0.4669, 0.9209, 0.4729, 0.931, 0.4234, 0.9719, 0.4142, 0.9644, 0.4083, 0.9542, 0.4234, 0.9719, 0.4142, 0.9644, 0.4142, 0.9644, 0.4234, 0.9719, 0.4234, 0.9134, 0.4142, 0.921, 0.4142, 0.921, 0.4234, 0.9134, 0.4234, 0.9133, 0.4142, 0.9209, 0.4142, 0.9209, 0.4234, 0.9133, 0.4749, 0.9427, 0.4728, 0.9312, 0.4728, 0.9312, 0.4749, 0.9427, 0.4062, 0.9426, 0.4083, 0.9542, 0.4083, 0.9542, 0.4062, 0.9426, 0.4142, 0.9644, 0.4083, 0.9542, 0.4083, 0.9542, 0.4142, 0.9644, 0.4083, 0.9311, 0.4062, 0.9426, 0.4062, 0.9426, 0.4083, 0.931, 0.4465, 0.976, 0.4578, 0.9719, 0.4578, 0.9719, 0.4465, 0.976, 0.4953, 0.7416, 0.4953, 0.7268, 0.4953, 0.7268, 0.4953, 0.7416, 0.4234, 0.972, 0.4346, 0.9761, 0.4346, 0.9761, 0.4234, 0.972, 0.4234, 0.972, 0.4142, 0.9645, 0.4142, 0.9645, 0.4234, 0.972, 0.00354, 0.9982, 0.00354, 0.9975, 0.00708, 0.9975, 0.00708, 0.9982, 0.5005, 0.9996, 0.5005, 0.7504, 0.9996, 0.7504, 0.9996, 0.9996, 0.4578, 0.9719, 0.4669, 0.9644, 0.4669, 0.9644, 0.4578, 0.9719, 0.4142, 0.9209, 0.4234, 0.9133, 0.4234, 0.9133, 0.4142, 0.9209, 0.4578, 0.9133, 0.4669, 0.9209, 0.4669, 0.9209, 0.4578, 0.9133, 0.4346, 0.976, 0.4465, 0.976, 0.4465, 0.976, 0.4346, 0.976, 0.4577, 0.9134, 0.4465, 0.9094, 0.4465, 0.9094, 0.4577, 0.9134, 0.4465, 0.976, 0.4346, 0.976, 0.4234, 0.9719, 0.4234, 0.9133, 0.4346, 0.9093, 0.4465, 0.9093, 0.4465, 0.9093, 0.4578, 0.9133, 0.4669, 0.9209, 0.4729, 0.9542, 0.4669, 0.9644, 0.475, 0.9426, 0.4419, 0.8246, 0.4419, 0.8818, 0.4138, 0.8741, 0.4419, 0.8246, 0.4138, 0.775, 0.4419, 0.7673, 0.4465, 0.9094, 0.4577, 0.9134, 0.4669, 0.921, 0.4234, 0.972, 0.4142, 0.9645, 0.4083, 0.9543, 0.4419, 0.8246, 0.3856, 0.8246, 0.3931, 0.796, 0.4083, 0.9542, 0.4062, 0.9426, 0.4083, 0.9311, 0.4419, 0.8246, 0.4907, 0.8532, 0.47, 0.8741, 0.4465, 0.9093, 0.4578, 0.9133, 0.4669, 0.9209, 0.4083, 0.9311, 0.4142, 0.9209, 0.4234, 0.9133, 0.4669, 0.9645, 0.4577, 0.972, 0.4465, 0.9761, 0.4083, 0.9543, 0.4062, 0.9427, 0.4083, 0.9312, 0.4419, 0.8246, 0.47, 0.775, 0.4907, 0.796, 0.4234, 0.9134, 0.4346, 0.9094, 0.4465, 0.9094, 0.4465, 0.9761, 0.4346, 0.9761, 0.4234, 0.972, 0.4669, 0.921, 0.4728, 0.9312, 0.4749, 0.9427, 0.4083, 0.9312, 0.4142, 0.921, 0.4234, 0.9134, 0.4669, 0.9209, 0.4729, 0.9311, 0.475, 0.9426, 0.4234, 0.9719, 0.4142, 0.9644, 0.4083, 0.9542, 0.4669, 0.9644, 0.4578, 0.9719, 0.4465, 0.976, 0.4234, 0.9133, 0.4346, 0.9093, 0.4465, 0.9093, 0.4465, 0.976, 0.4346, 0.976, 0.4234, 0.9719, 0.4083, 0.9542, 0.4062, 0.9426, 0.4083, 0.9311, 0.4669, 0.9209, 0.4729, 0.9311, 0.475, 0.9426, 0.4083, 0.9311, 0.4142, 0.9209, 0.4234, 0.9133, 0.4669, 0.9644, 0.4578, 0.9719, 0.4465, 0.976, 0.4346, 0.9761, 0.4465, 0.9761, 0.4465, 0.9761, 0.4346, 0.9761, 0.03143, 0.9838, 0.005615, 0.9838, 0.01318, 0.9704, 0.4921, 0.8946, 0.4922, 0.8947, 0.4883, 0.8951, 0.4922, 0.8867, 0.4877, 0.8862, 0.4922, 0.8866, 0.3612, 0.8728, 0.3576, 0.8666, 0.3521, 0.861, 0.3525, 0.8607, 0.358, 0.8662, 0.000122, 0.9049, 0.4936, 0.8854, 0.4936, 0.8886, 0.4877, 0.8886, 0.4877, 0.8854, 0.03064, 0.9839, 0.004822, 0.9839, 0.01172, 0.9705, 0.03137, 0.9838, 0.00592, 0.9839, 0.01337, 0.9705, 0.4419, 0.8246, 0.4982, 0.8246, 0.4907, 0.8532, 0.4419, 0.8246, 0.4907, 0.796, 0.4982, 0.8246, 0.03027, 0.9916, 0.001221, 0.9919, 0.009155, 0.9729, 0.4142, 0.9209, 0.4083, 0.931, 0.3923, 0.9254, 0.4012, 0.9102, 0.2249, 0.7751, 0.5, 0.7782, 0.5, 0.9482, 0.2318, 0.9413, 19.01, -7.06, 22.4, -9.564, 22.4, -1.607, 19.31, -0.1113, 0.09076, 0.9917, 0.09192, 0.9914, 0.09192, 0.9893, 0.09076, 0.989, 0.04187, 0.8526, 0.06915, 0.788, 0.3245, 0.8666, 0.3066, 0.9344, 40.46, 38.97, 40.46, 0.6084, 40.61, 0.5891, 40.6, 39.0, 27.45, 46.81, 23.49, 49.06, 23.59, 49.17, 27.52, 46.94, 40.46, 0.6084, 40.46, 38.97, 40.6, 39.0, 40.61, 0.5891, 0.5, 0.5, 0.7782, 0.5, 0.7751, 0.7751, 0.5, 0.7782, 27.52, 46.94, 23.59, 49.17, 23.49, 49.06, 27.45, 46.81, 39.28, 42.16, 40.15, 40.69, 40.28, 40.73, 39.4, 42.25, 13.06, 84.44, 14.67, 88.02, 14.52, 88.09, 12.89, 84.53, 19.66, 97.68, 14.13, 114.3, 14.25, 114.4, 19.81, 97.72, 14.38, 59.84, 12.32, 64.96, 12.19, 64.91, 14.25, 59.79, 12.32, 64.96, 14.38, 59.84, 14.25, 59.79, 12.19, 64.91, 14.13, 114.3, 19.66, 97.68, 19.81, 97.72, 14.25, 114.4, -35.21, 100.5, 10.87, 115.4, 10.84, 115.5, -35.21, 100.6, 19.66, 97.68, 14.13, 114.3, 14.25, 114.4, 19.81, 97.72, -35.21, 100.5, 10.87, 115.4, 10.84, 115.5, -35.21, 100.6, 36.41, 43.88, 37.91, 43.27, 37.99, 43.39, 36.46, 44.01, 39.15, -6.755, 39.15, -45.44, 39.3, -45.44, 39.29, -6.778, 12.32, 64.96, 14.38, 59.84, 14.25, 59.79, 12.19, 64.91, 11.06, 75.7, 11.18, 70.53, 11.33, 70.53, 11.21, 75.7, 18.46, 93.32, 16.43, 91.04, 16.55, 90.94, 18.56, 93.22, 0.4938, 0.8886, 0.4936, 0.8965, 0.4878, 0.8965, 0.4877, 0.8886, 13.06, 84.44, 14.67, 88.02, 14.52, 88.09, 12.89, 84.53, 11.69, 80.38, 11.06, 75.7, 11.21, 75.7, 11.85, 80.35, 14.67, 88.02, 13.06, 84.44, 12.89, 84.53, 14.52, 88.09, 12.19, 64.91, 11.18, 70.53, 11.33, 70.53, 12.32, 64.96, 0.4672, 0.0, 0.4907, 0.0, 0.4907, 1.0, 0.4672, 1.0, 39.4, 42.25, 37.99, 43.39, 37.91, 43.27, 39.28, 42.16, 39.28, 42.16, 37.91, 43.27, 37.99, 43.39, 39.4, 42.25, 40.15, 40.69, 39.28, 42.16, 39.4, 42.25, 40.28, 40.73, 40.15, 40.69, 39.28, 42.16, 39.4, 42.25, 40.28, 40.73, 39.15, -45.44, -35.21, -45.44, -35.21, -45.44, 39.3, -45.44, -35.21, -45.44, -35.21, 100.5, -35.21, 100.6, -35.21, -45.44, -35.21, -45.44, 39.15, -45.44, -35.21, -45.44, -35.21, 100.5, -35.21, -45.44, -35.21, -45.44, -35.21, 100.6, 39.15, -45.44, 39.15, -6.755, 39.29, -6.778, 39.3, -45.44, -35.21, -45.44, 39.15, -45.44, 39.3, -45.44, 39.15, -6.755, 39.15, -45.44, 39.3, -45.44, 39.29, -6.778, -35.21, -45.44, 39.3, -45.44, 39.15, -45.44, -35.21, -45.44, 19.99, 95.15, 20.08, 96.4, 19.93, 96.4, 19.85, 95.22, 10.87, 115.4, -35.21, 100.5, -35.21, 100.6, 10.84, 115.5, 18.46, 93.32, 16.43, 91.04, 16.55, 90.94, 18.56, 93.22, 16.43, 91.04, 18.46, 93.32, 18.56, 93.22, 16.55, 90.94, 36.46, 44.01, 31.81, 45.24, 31.77, 45.1, 36.41, 43.88, 40.25, -1.801, 40.61, 0.5891, 40.46, 0.6084, 40.11, -1.765, 18.06, -10.94, 22.28, -13.75, 22.4, -9.564, 19.01, -7.06, 0.7751, 0.2249, 0.5, 0.2218, 0.5, 0.05176, 0.7682, 0.05872, 14.25, 114.4, 13.41, 115.4, 13.33, 115.2, 14.13, 114.3, 0.5151, 0.0, 1.0, 0.0, 1.0, 1.0, 0.5151, 1.0, 0.0274, 0.9995, 0.0274, 0.9932, 0.04205, 0.9932, 0.04205, 0.9995, 0.4672, 1.0, 0.0, 1.0, 0.0, 0.0, 0.4672, 0.0, 19.94, 51.93, 16.84, 55.48, 16.97, 55.57, 20.07, 52.03, 39.15, -45.44, 39.15, -6.755, 39.29, -6.778, 39.3, -45.44, 16.84, 55.48, 19.94, 51.93, 20.07, 52.03, 16.97, 55.57, 19.94, 51.93, 16.84, 55.48, 16.97, 55.57, 20.07, 52.03, 0.09119, 0.9916, 0.09076, 0.9917, 0.09076, 0.989, 0.09119, 0.9891, 11.98, 115.6, 13.33, 115.2, 13.41, 115.4, 12.0, 115.7, 11.18, 70.53, 12.19, 64.91, 12.32, 64.96, 11.33, 70.53, 11.69, 80.38, 12.89, 84.53, 13.06, 84.44, 11.85, 80.35, 19.31, 94.21, 18.46, 93.32, 18.56, 93.22, 19.42, 94.13, 16.43, 91.04, 18.46, 93.32, 18.56, 93.22, 16.55, 90.94, 40.11, -1.765, 39.49, -4.298, 39.63, -4.331, 40.25, -1.801, 40.25, -1.801, 39.63, -4.331, 39.49, -4.298, 40.11, -1.765, 19.85, 95.22, 19.93, 96.4, 20.08, 96.4, 19.99, 95.15, 18.06, -10.94, 11.55, -11.54, 22.28, -13.75, 0.00354, 0.9911, 0.00354, 0.99, 0.00708, 0.99, 0.00708, 0.9911, -18.06, 11.05, -11.55, 11.6, -22.36, 11.65, 19.31, 94.21, 19.85, 95.22, 19.99, 95.15, 19.42, 94.13, 19.85, 95.22, 19.31, 94.21, 19.42, 94.13, 19.99, 95.15, 16.84, 55.48, 14.25, 59.79, 14.38, 59.84, 16.97, 55.57, 14.25, 59.79, 16.84, 55.48, 16.97, 55.57, 14.38, 59.84, -18.06, 11.05, -22.36, 11.65, -22.39, 5.93, -19.01, 7.003, 23.49, 49.06, 19.94, 51.93, 20.07, 52.03, 23.59, 49.17, 14.52, 88.09, 16.43, 91.04, 16.55, 90.94, 14.67, 88.02, 39.4, 42.25, 37.99, 43.39, 37.91, 43.27, 39.28, 42.16, 40.25, -1.801, 40.61, 0.5891, 40.46, 0.6084, 40.11, -1.765, 40.11, -1.765, 40.46, 0.6084, 40.61, 0.5891, 40.25, -1.801, 12.89, 84.53, 11.69, 80.38, 11.85, 80.35, 13.06, 84.44, 10.87, 115.4, 11.98, 115.6, 12.0, 115.7, 10.84, 115.5, 18.06, 11.05, 19.01, 7.003, 22.4, 5.972, 22.34, 11.74, -19.31, -0.1113, -22.38, -1.931, -22.39, -8.765, -19.01, -7.06, 11.73, 11.52, 18.06, 11.05, 22.34, 11.74, 16.84, 55.48, 14.25, 59.79, 14.38, 59.84, 16.97, 55.57, 27.45, 46.81, 31.77, 45.1, 31.81, 45.24, 27.52, 46.94, 11.98, 115.6, 13.33, 115.2, 13.41, 115.4, 12.0, 115.7, 11.06, 75.7, 11.69, 80.38, 11.85, 80.35, 11.21, 75.7, 14.67, 88.02, 16.55, 90.94, 16.43, 91.04, 14.52, 88.09, -11.74, -13.71, -18.06, -10.94, -22.52, -13.74, 0.0, 11.76, 0.0, 11.52, -11.63, 11.53, -11.55, 11.6, 39.28, 42.16, 40.15, 40.69, 40.28, 40.73, 39.4, 42.25, 11.55, 11.6, 18.06, 11.05, 11.73, 11.52, 40.11, -1.765, 39.49, -4.298, 39.63, -4.331, 40.25, -1.801, 40.46, 38.97, 40.46, 0.6084, 40.61, 0.5891, 40.6, 39.0, 0.4083, 0.9312, 0.4062, 0.9427, 0.4062, 0.9427, 0.4083, 0.9312, 19.31, 94.21, 19.85, 95.22, 19.99, 95.15, 19.42, 94.13, 11.69, 80.38, 12.89, 84.53, 13.06, 84.44, 11.85, 80.35, 12.89, 84.53, 11.69, 80.38, 11.85, 80.35, 13.06, 84.44, -11.55, -11.54, -18.06, -10.94, -11.74, -13.71, 36.41, 43.88, 31.77, 45.1, 31.81, 45.24, 36.46, 44.01, 20.08, 96.4, 19.99, 95.15, 19.85, 95.22, 19.93, 96.4, 13.41, 115.4, 14.25, 114.4, 14.13, 114.3, 13.33, 115.2, 13.41, 115.4, 14.25, 114.4, 14.13, 114.3, 13.33, 115.2, 13.33, 115.2, 11.98, 115.6, 12.0, 115.7, 13.41, 115.4, 13.33, 115.2, 11.98, 115.6, 12.0, 115.7, 13.41, 115.4, 27.45, 46.81, 31.77, 45.1, 31.81, 45.24, 27.52, 46.94, 19.85, 95.22, 19.31, 94.21, 19.42, 94.13, 19.99, 95.15, 10.87, 115.4, -35.21, 100.5, -35.21, 100.6, 10.84, 115.5, 14.67, 88.02, 16.55, 90.94, 16.43, 91.04, 14.52, 88.09, 14.52, 88.09, 16.43, 91.04, 16.55, 90.94, 14.67, 88.02, 11.69, 80.38, 11.06, 75.7, 11.21, 75.7, 11.85, 80.35, 11.06, 75.7, 11.69, 80.38, 11.85, 80.35, 11.21, 75.7, 19.94, 51.93, 23.49, 49.06, 23.59, 49.17, 20.07, 52.03, 23.49, 49.06, 19.94, 51.93, 20.07, 52.03, 23.59, 49.17, 40.46, 38.97, 40.15, 40.69, 40.28, 40.73, 40.6, 39.0, 39.49, -4.298, 39.15, -6.755, 39.29, -6.778, 39.63, -4.331, 40.15, 40.69, 40.46, 38.97, 40.6, 39.0, 40.28, 40.73, 40.46, 38.97, 40.15, 40.69, 40.28, 40.73, 40.6, 39.0, 19.94, 51.93, 23.49, 49.06, 23.59, 49.17, 20.07, 52.03, 14.25, 59.79, 16.84, 55.48, 16.97, 55.57, 14.38, 59.84, 11.21, 75.7, 11.33, 70.53, 11.18, 70.53, 11.06, 75.7, 11.06, 75.7, 11.18, 70.53, 11.33, 70.53, 11.21, 75.7, 14.13, 114.3, 19.66, 97.68, 19.81, 97.72, 14.25, 114.4, 27.52, 46.94, 23.59, 49.17, 23.49, 49.06, 27.45, 46.81, 31.77, 45.1, 27.45, 46.81, 27.52, 46.94, 31.81, 45.24, 27.45, 46.81, 23.49, 49.06, 23.59, 49.17, 27.52, 46.94, 31.77, 45.1, 27.45, 46.81, 27.52, 46.94, 31.81, 45.24, 12.19, 64.91, 11.18, 70.53, 11.33, 70.53, 12.32, 64.96, 11.18, 70.53, 12.19, 64.91, 12.32, 64.96, 11.33, 70.53, 19.93, 96.4, 19.85, 95.22, 19.99, 95.15, 20.08, 96.4, 39.15, -6.755, 39.49, -4.298, 39.63, -4.331, 39.29, -6.778, 36.41, 43.88, 31.77, 45.1, 31.81, 45.24, 36.46, 44.01, -22.36, 11.65, -11.55, 11.6, -11.63, 11.53, 39.29, -6.778, 39.63, -4.331, 39.49, -4.298, 39.15, -6.755, 39.15, -6.755, 39.49, -4.298, 39.63, -4.331, 39.29, -6.778, 14.38, 59.84, 12.32, 64.96, 12.19, 64.91, 14.25, 59.79, 40.11, -1.765, 40.46, 0.6084, 40.61, 0.5891, 40.25, -1.801, 40.15, 40.69, 40.46, 38.97, 40.6, 39.0, 40.28, 40.73, 37.91, 43.27, 36.41, 43.88, 36.46, 44.01, 37.99, 43.39, 37.91, 43.27, 36.41, 43.88, 36.46, 44.01, 37.99, 43.39, 36.41, 43.88, 37.91, 43.27, 37.99, 43.39, 36.46, 44.01, 0.7782, 0.5, 0.5, 0.5, 0.5, 0.2218, 0.7751, 0.2249, 22.28, -13.75, 11.55, -11.54, 11.81, -13.66, -35.21, -45.44, 39.15, -45.44, 39.3, -45.44, -35.21, -45.44, 19.31, -0.1113, 22.4, -1.607, 22.4, 5.972, 19.01, 7.003, -35.21, 100.6, -35.21, -45.44, -35.21, -45.44, -35.21, 100.5, 19.93, 96.4, 19.66, 97.68, 19.81, 97.72, 20.08, 96.4, 19.66, 97.68, 19.93, 96.4, 20.08, 96.4, 19.81, 97.72, 19.66, 97.68, 19.93, 96.4, 20.08, 96.4, 19.81, 97.72, 40.46, 0.6084, 40.46, 38.97, 40.6, 39.0, 40.61, 0.5891, 11.98, 115.6, 10.87, 115.4, 10.84, 115.5, 12.0, 115.7, 37.99, 43.39, 39.4, 42.25, 39.28, 42.16, 37.91, 43.27, 10.87, 115.4, 11.98, 115.6, 12.0, 115.7, 10.84, 115.5, 11.98, 115.6, 10.87, 115.4, 10.84, 115.5, 12.0, 115.7, 0.3011, 0.9495, 0.0365, 0.8681, 0.000183, 0.905, 0.3094, 0.9993, 11.55, -11.54, 0.0, -11.75, 0.0, -13.72, 11.81, -13.66, 0.00708, 0.99, 0.00354, 0.99, 0.00354, 0.9893, 0.00708, 0.9893, 18.46, 93.32, 19.31, 94.21, 19.42, 94.13, 18.56, 93.22, 16.84, 55.48, 19.94, 51.93, 20.07, 52.03, 16.97, 55.57, 18.46, 93.32, 19.31, 94.21, 19.42, 94.13, 18.56, 93.22, 19.31, 94.21, 18.46, 93.32, 18.56, 93.22, 19.42, 94.13, 0.01642, 0.9932, 0.01642, 0.9995, 0.03107, 0.9995, 0.03107, 0.9932, 0.4883, 0.8881, 0.4883, 0.8857, 0.4883, 0.8854, 0.4883, 0.8877])
me_tinstar.materials.append(mat_tinstarmarquee)
me_tinstar.materials.append(mat_tinstarmonitor)
me_tinstar.materials.append(mat_tinstarbezel)
me_tinstar.materials.append(mat_tinstartextures)
me_tinstar.materials.append(mat_tinstarshiny)
me_tinstar.use_remesh_fix_poles = True
me_tinstar.use_remesh_preserve_attributes = False
me_tinstar.update()

# ---- objects
ob_tinstar = bpy.data.objects.new('tinstar', me_tinstar)

# ---- transforms, parenting, visibility, modifiers, constraints
ob_tinstar.location = (0.01148, -0.156, 0.9362)
ob_tinstar.rotation_euler = (1.571, 0.0, 0.0)
_m = ob_tinstar.modifiers.new('Auto Smooth', 'NODES')
_m.node_group = ng_auto_smooth
_gi = [s.identifier for s in ng_auto_smooth.interface.items_tree if s.item_type == 'SOCKET' and s.in_out == 'INPUT']
_m[_gi[1]] = 1.047  # Angle
_m = ob_tinstar.modifiers.new('WeightedNormal', 'WEIGHTED_NORMAL')
_m.keep_sharp = True

# ---- collection membership
scene.collection.objects.link(ob_tinstar)

# ---- scene / render settings (as saved in the file)
scene.frame_start = 1; scene.frame_end = 250; scene.frame_set(1)
scene.render.engine = 'BLENDER_EEVEE_NEXT'
scene.cycles.use_denoising = False
scene.cycles.samples = 128
scene.cycles.sampling_pattern = 'TABULATED_SOBOL'
scene.cycles.use_adaptive_sampling = False
scene.cycles.use_light_tree = False
scene.view_settings.view_transform = 'Filmic'
bpy.context.view_layer.update()

# ---- added for rendering (the .blend has no active camera and no usable light): camera, sun
cam_auto = bpy.data.cameras.new('AutoCamera')
cam_auto.lens = 50.0
cam_auto.sensor_width = 36.0
cam_auto.clip_end = 1000.0
ob_auto_camera = bpy.data.objects.new('AutoCamera', cam_auto)
scene.collection.objects.link(ob_auto_camera)
ob_auto_camera.location = (1.79246, -2.15095, 2.27165)
ob_auto_camera.rotation_euler = (1.09748, -7.21219e-08, 0.694738)
scene.camera = ob_auto_camera
light_auto_sun = bpy.data.lights.new('AutoSun', 'SUN')
light_auto_sun.energy = 3.0
light_auto_sun.angle = 0.0523599
ob_auto_sun = bpy.data.objects.new('AutoSun', light_auto_sun)
scene.collection.objects.link(ob_auto_sun)
ob_auto_sun.rotation_euler = (0.872665, 0.174533, 0.523599)
bpy.context.view_layer.update()

